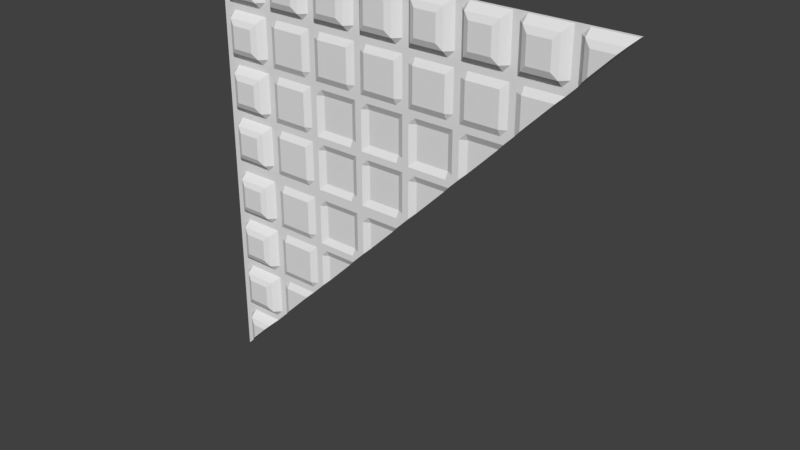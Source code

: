 # Source: med1_1_slice256.blend  (saved by Blender 2.78.0; exported with 4.5.12 LTS)
import bpy
from mathutils import Matrix  # noqa: F401  (used for matrix-valued properties, if any)

bpy.ops.wm.read_factory_settings(use_empty=True)
scene = bpy.context.scene
scene.name = 'Scene'

# ---- collections
col_collection_1 = bpy.data.collections.new('Collection 1'); scene.collection.children.link(col_collection_1)

# ---- materials (node trees are filled in below, after node groups)
mat_med1_1 = bpy.data.materials.new('med1_1')
mat_med1_1.alpha_threshold = 0.0
mat_med1_1.use_transparent_shadow = False
mat_med1_1.roughness = 0.5
mat_med1_1.specular_intensity = 0.0

# ---- material node trees

# ---- world
world_world = bpy.data.worlds.new('World'); scene.world = world_world
world_world.color = (0.05088, 0.05088, 0.05088)
world_world.use_sun_shadow = False
world_world.sun_shadow_jitter_overblur = 0.0
world_world.cycles.sampling_method = 'MANUAL'

# ---- meshes
me_med1_1 = bpy.data.meshes.new('med1_1')
me_med1_1.from_pydata([(-1.28, 1.28, -1.28), (-1.28, 1.28, 1.28), (1.28, 1.28, 1.28), (-0.96, 1.28, 1.28), (-0.92, 1.28, 1.28), (-0.64, 1.28, 1.28), (-0.6, 1.28, 1.28), (-1.24, 1.28, 1.28), (-1.2, 1.28, 1.28), (-1.0, 1.28, 1.28), (-1.28, 1.28, 1.24), (-0.96, 1.28, 1.24), (-0.92, 1.28, 1.24), (-0.64, 1.28, 1.24), (-0.6, 1.28, 1.24), (-1.24, 1.28, 1.24), (-1.2, 1.24, 1.24), (-1.0, 1.24, 1.24), (-1.28, 1.28, 0.98), (-0.96, 1.28, 0.98), (-0.92, 1.28, 0.98), (-0.64, 1.28, 0.98), (-0.6, 1.28, 0.98), (-1.24, 1.28, 0.98), (-1.2, 1.28, 0.98), (-1.0, 1.28, 0.98), (-1.28, 1.28, 0.94), (-0.96, 1.28, 0.94), (-0.92, 1.28, 0.94), (-0.64, 1.28, 0.94), (-0.6, 1.28, 0.94), (-1.24, 1.28, 0.94), (-1.2, 1.28, 0.94), (-1.0, 1.28, 0.94), (-0.96, 1.28, 1.02), (-0.92, 1.28, 1.02), (-0.64, 1.28, 1.02), (-0.6, 1.28, 1.02), (-1.24, 1.28, 1.02), (-1.2, 1.24, 1.02), (-1.0, 1.24, 1.02), (-1.28, 1.28, 1.02), (-0.56, 1.28, 1.28), (-0.56, 1.24, 1.24), (-0.56, 1.28, 0.98), (-0.56, 1.28, 0.94), (-0.56, 1.24, 1.02), (-0.36, 1.28, 1.28), (-0.36, 1.24, 1.24), (-0.36, 1.28, 0.98), (-0.36, 1.28, 0.94), (-0.36, 1.24, 1.02), (-0.32, 1.28, 1.28), (-0.32, 1.28, 1.24), (-0.32, 1.28, 0.98), (-0.32, 1.28, 0.94), (-0.32, 1.28, 1.02), (-0.28, 1.28, 1.28), (-0.28, 1.28, 1.24), (-0.28, 1.28, 0.98), (-0.28, 1.28, 0.94), (-0.28, 1.28, 1.02), (-0.24, 1.28, 1.28), (-0.24, 1.24, 1.24), (-0.24, 1.28, 0.98), (-0.24, 1.28, 0.94), (-0.24, 1.24, 1.02), (-0.04, 1.28, 1.28), (-0.04, 1.24, 1.24), (-0.04, 1.28, 0.98), (-0.04, 1.28, 0.94), (-0.04, 1.24, 1.02), (-4.768e-07, 1.28, 1.28), (-4.768e-07, 1.28, 1.24), (-4.768e-07, 1.28, 0.98), (-4.768e-07, 1.28, 0.94), (-4.768e-07, 1.28, 1.02), (0.04, 1.28, 1.28), (0.04, 1.28, 1.24), (0.04, 1.28, 0.98), (0.04, 1.28, 0.94), (0.04, 1.28, 1.02), (0.08, 1.28, 1.28), (0.08, 1.24, 1.24), (0.08, 1.28, 0.98), (0.08, 1.28, 0.94), (0.08, 1.24, 1.02), (0.28, 1.28, 1.28), (0.28, 1.24, 1.24), (0.28, 1.28, 0.98), (0.28, 1.28, 0.94), (0.28, 1.24, 1.02), (0.32, 1.28, 1.28), (0.32, 1.28, 1.24), (0.32, 1.28, 0.98), (0.32, 1.28, 0.94), (0.32, 1.28, 1.02), (0.36, 1.28, 1.28), (0.36, 1.28, 1.24), (0.36, 1.28, 0.98), (0.36, 1.28, 0.94), (0.36, 1.28, 1.02), (0.4, 1.28, 1.28), (0.4, 1.24, 1.24), (0.4, 1.28, 0.98), (0.4, 1.28, 0.94), (0.4, 1.24, 1.02), (0.6, 1.28, 1.28), (0.6, 1.24, 1.24), (0.6, 1.28, 0.98), (0.6, 1.28, 0.94), (0.6, 1.24, 1.02), (0.64, 1.28, 1.28), (0.64, 1.28, 1.24), (0.64, 1.28, 0.98), (0.64, 1.28, 0.94), (0.64, 1.28, 1.02), (0.68, 1.28, 1.28), (0.68, 1.28, 1.24), (0.68, 1.28, 0.98), (0.68, 1.28, 0.94), (0.68, 1.28, 1.02), (0.72, 1.28, 1.28), (0.72, 1.24, 1.24), (0.72, 1.28, 0.98), (0.72, 1.28, 0.94), (0.72, 1.24, 1.02), (0.92, 1.28, 1.28), (0.92, 1.24, 1.24), (0.92, 1.28, 0.98), (0.92, 1.28, 0.94), (0.92, 1.24, 1.02), (0.96, 1.28, 1.28), (0.96, 1.28, 1.24), (0.96, 1.28, 0.98), (0.96, 1.28, 1.02), (1.0, 1.28, 1.28), (1.0, 1.28, 1.24), (1.0, 1.28, 1.02), (1.04, 1.28, 1.28), (1.04, 1.24, 1.24), (1.24, 1.28, 1.28), (1.24, 1.24, 1.24), (-1.28, 1.28, 0.9), (-0.96, 1.28, 0.9), (-0.92, 1.28, 0.9), (-0.64, 1.28, 0.9), (-0.6, 1.28, 0.9), (-1.24, 1.28, 0.9), (-1.2, 1.24, 0.9), (-1.0, 1.24, 0.9), (-0.56, 1.26, 0.9), (-0.36, 1.26, 0.9), (-0.32, 1.28, 0.9), (-0.28, 1.28, 0.9), (-0.24, 1.26, 0.9), (-0.04, 1.26, 0.9), (-5.066e-07, 1.28, 0.9), (0.04, 1.28, 0.9), (0.08, 1.26, 0.9), (0.28, 1.26, 0.9), (0.32, 1.28, 0.9), (0.36, 1.28, 0.9), (0.4, 1.26, 0.9), (0.6, 1.26, 0.9), (0.64, 1.28, 0.9), (0.68, 1.28, 0.9), (0.72, 1.26, 0.9), (-1.28, 1.28, 0.7), (-0.96, 1.28, 0.7), (-0.92, 1.28, 0.7), (-0.64, 1.28, 0.7), (-0.6, 1.28, 0.7), (-1.24, 1.28, 0.7), (-1.2, 1.24, 0.7), (-1.0, 1.24, 0.7), (-0.56, 1.26, 0.7), (-0.36, 1.26, 0.7), (-0.32, 1.28, 0.7), (-0.28, 1.28, 0.7), (-0.24, 1.26, 0.7), (-0.04, 1.26, 0.7), (-5.215e-07, 1.28, 0.7), (0.04, 1.28, 0.7), (0.08, 1.26, 0.7), (0.28, 1.26, 0.7), (0.32, 1.28, 0.7), (0.36, 1.28, 0.7), (0.4, 1.26, 0.7), (0.6, 1.26, 0.7), (0.64, 1.28, 0.7), (0.68, 1.28, 0.7), (-1.28, 1.28, 0.66), (-0.96, 1.28, 0.66), (-0.92, 1.28, 0.66), (-0.64, 1.28, 0.66), (-0.6, 1.28, 0.66), (-1.24, 1.28, 0.66), (-1.2, 1.28, 0.66), (-1.0, 1.28, 0.66), (-0.56, 1.28, 0.66), (-0.36, 1.28, 0.66), (-0.32, 1.28, 0.66), (-0.28, 1.28, 0.66), (-0.24, 1.28, 0.66), (-0.04, 1.28, 0.66), (-5.29e-07, 1.28, 0.66), (0.04, 1.28, 0.66), (0.08, 1.28, 0.66), (0.28, 1.28, 0.66), (0.32, 1.28, 0.66), (0.36, 1.28, 0.66), (0.4, 1.28, 0.66), (0.6, 1.28, 0.66), (0.64, 1.28, 0.66), (-1.28, 1.28, 0.62), (-0.96, 1.28, 0.62), (-0.92, 1.28, 0.62), (-0.64, 1.28, 0.62), (-0.6, 1.28, 0.62), (-1.24, 1.28, 0.62), (-1.2, 1.28, 0.62), (-1.0, 1.28, 0.62), (-0.56, 1.28, 0.62), (-0.36, 1.28, 0.62), (-0.32, 1.28, 0.62), (-0.28, 1.28, 0.62), (-0.24, 1.28, 0.62), (-0.04, 1.28, 0.62), (-5.327e-07, 1.28, 0.62), (0.04, 1.28, 0.62), (0.08, 1.28, 0.62), (0.28, 1.28, 0.62), (0.32, 1.28, 0.62), (0.36, 1.28, 0.62), (0.4, 1.28, 0.62), (0.6, 1.28, 0.62), (-1.28, 1.28, 0.58), (-0.96, 1.28, 0.58), (-0.92, 1.28, 0.58), (-0.64, 1.28, 0.58), (-0.6, 1.28, 0.58), (-1.24, 1.28, 0.58), (-1.2, 1.24, 0.58), (-1.0, 1.24, 0.58), (-0.56, 1.3, 0.58), (-0.36, 1.3, 0.58), (-0.32, 1.28, 0.58), (-0.28, 1.28, 0.58), (-0.24, 1.3, 0.58), (-0.04, 1.3, 0.58), (-5.346e-07, 1.28, 0.58), (0.04, 1.28, 0.58), (0.08, 1.3, 0.58), (0.28, 1.3, 0.58), (0.32, 1.28, 0.58), (0.36, 1.28, 0.58), (0.4, 1.3, 0.58), (-1.28, 1.28, 0.38), (-0.96, 1.28, 0.38), (-0.92, 1.28, 0.38), (-0.64, 1.28, 0.38), (-0.6, 1.28, 0.38), (-1.24, 1.28, 0.38), (-1.2, 1.24, 0.38), (-1.0, 1.24, 0.38), (-0.56, 1.3, 0.38), (-0.36, 1.3, 0.38), (-0.32, 1.28, 0.38), (-0.28, 1.28, 0.38), (-0.24, 1.3, 0.38), (-0.04, 1.3, 0.38), (-5.355e-07, 1.28, 0.38), (0.04, 1.28, 0.38), (0.08, 1.3, 0.38), (0.28, 1.3, 0.38), (0.32, 1.28, 0.38), (0.36, 1.28, 0.38), (-1.28, 1.3, -1.28), (-1.28, 1.28, 0.34), (-0.96, 1.28, 0.34), (-0.92, 1.28, 0.34), (-0.64, 1.28, 0.34), (-0.6, 1.28, 0.34), (-1.24, 1.28, 0.34), (-1.2, 1.28, 0.34), (-1.0, 1.28, 0.34), (-0.56, 1.28, 0.34), (-0.36, 1.28, 0.34), (-0.32, 1.28, 0.34), (-0.28, 1.28, 0.34), (-0.24, 1.28, 0.34), (-0.04, 1.28, 0.34), (-5.36e-07, 1.28, 0.34), (0.04, 1.28, 0.34), (0.08, 1.28, 0.34), (0.28, 1.28, 0.34), (0.32, 1.28, 0.34), (-1.28, 1.28, 0.3), (-0.96, 1.28, 0.3), (-0.92, 1.28, 0.3), (-0.64, 1.28, 0.3), (-0.6, 1.28, 0.3), (-1.24, 1.28, 0.3), (-1.2, 1.28, 0.3), (-1.0, 1.28, 0.3), (-0.56, 1.28, 0.3), (-0.36, 1.28, 0.3), (-0.32, 1.28, 0.3), (-0.28, 1.28, 0.3), (-0.24, 1.28, 0.3), (-0.04, 1.28, 0.3), (-5.362e-07, 1.28, 0.3), (0.04, 1.28, 0.3), (0.08, 1.28, 0.3), (0.28, 1.28, 0.3), (-1.28, 1.28, 0.26), (-0.96, 1.28, 0.26), (-0.92, 1.28, 0.26), (-0.64, 1.28, 0.26), (-0.6, 1.28, 0.26), (-1.24, 1.28, 0.26), (-1.2, 1.24, 0.26), (-1.0, 1.24, 0.26), (-0.56, 1.3, 0.26), (-0.36, 1.3, 0.26), (-0.32, 1.28, 0.26), (-0.28, 1.28, 0.26), (-0.24, 1.3, 0.26), (-0.04, 1.3, 0.26), (-5.363e-07, 1.28, 0.26), (0.04, 1.28, 0.26), (0.08, 1.3, 0.26), (-1.28, 1.28, 0.06), (-0.96, 1.28, 0.06), (-0.92, 1.28, 0.06), (-0.64, 1.28, 0.06), (-0.6, 1.28, 0.06), (-1.24, 1.28, 0.06), (-1.2, 1.24, 0.06), (-1.0, 1.24, 0.06), (-0.56, 1.3, 0.06), (-0.36, 1.3, 0.06), (-0.32, 1.28, 0.06), (-0.28, 1.28, 0.06), (-0.24, 1.3, 0.06), (-0.04, 1.3, 0.06), (-5.364e-07, 1.28, 0.06), (0.04, 1.28, 0.06), (-1.28, 1.28, 0.02), (-0.96, 1.28, 0.02), (-0.92, 1.28, 0.02), (-0.64, 1.28, 0.02), (-0.6, 1.28, 0.02), (-1.24, 1.28, 0.02), (-1.2, 1.28, 0.02), (-1.0, 1.28, 0.02), (-0.56, 1.28, 0.02), (-0.36, 1.28, 0.02), (-0.32, 1.28, 0.02), (-0.28, 1.28, 0.02), (-0.24, 1.28, 0.02), (-0.04, 1.28, 0.02), (-5.364e-07, 1.28, 0.02), (-1.28, 1.28, -0.04), (-0.96, 1.28, -0.04), (-0.92, 1.28, -0.04), (-0.64, 1.28, -0.04), (-0.6, 1.28, -0.04), (-1.24, 1.28, -0.04), (-1.2, 1.28, -0.04), (-1.0, 1.28, -0.04), (-0.56, 1.28, -0.04), (-0.36, 1.28, -0.04), (-0.32, 1.28, -0.04), (-0.28, 1.28, -0.04), (-0.24, 1.28, -0.04), (-0.04, 1.28, -0.04), (-1.28, 1.28, -0.08), (-0.96, 1.28, -0.08), (-0.92, 1.28, -0.08), (-0.64, 1.28, -0.08), (-0.6, 1.28, -0.08), (-1.24, 1.28, -0.08), (-1.2, 1.24, -0.08), (-1.0, 1.24, -0.08), (-0.56, 1.3, -0.08), (-0.36, 1.3, -0.08), (-0.32, 1.28, -0.08), (-0.28, 1.28, -0.08), (-0.24, 1.3, -0.08), (-1.28, 1.28, -0.28), (-0.96, 1.28, -0.28), (-0.92, 1.28, -0.28), (-0.64, 1.28, -0.28), (-0.6, 1.28, -0.28), (-1.24, 1.28, -0.28), (-1.2, 1.24, -0.28), (-1.0, 1.24, -0.28), (-0.56, 1.3, -0.28), (-0.36, 1.3, -0.28), (-0.32, 1.28, -0.28), (-0.28, 1.28, -0.28), (-1.28, 1.28, -0.32), (-0.96, 1.28, -0.32), (-0.92, 1.28, -0.32), (-0.64, 1.28, -0.32), (-0.6, 1.28, -0.32), (-1.24, 1.28, -0.32), (-1.2, 1.28, -0.32), (-1.0, 1.28, -0.32), (-0.56, 1.28, -0.32), (-0.36, 1.28, -0.32), (-0.32, 1.28, -0.32), (-1.28, 1.28, -0.36), (-0.96, 1.28, -0.36), (-0.92, 1.28, -0.36), (-0.64, 1.28, -0.36), (-0.6, 1.28, -0.36), (-1.24, 1.28, -0.36), (-1.2, 1.28, -0.36), (-1.0, 1.28, -0.36), (-0.56, 1.28, -0.36), (-0.36, 1.28, -0.36), (-1.28, 1.3, 1.28), (-1.28, 1.28, -0.4), (-0.96, 1.28, -0.4), (-0.92, 1.28, -0.4), (-0.64, 1.28, -0.4), (-0.6, 1.28, -0.4), (-1.24, 1.28, -0.4), (-1.2, 1.24, -0.4), (-1.0, 1.24, -0.4), (-0.56, 1.3, -0.4), (1.28, 1.3, 1.28), (-1.28, 1.28, -0.6), (-0.96, 1.28, -0.6), (-0.92, 1.28, -0.6), (-0.64, 1.28, -0.6), (-0.6, 1.28, -0.6), (-1.24, 1.28, -0.6), (-1.2, 1.24, -0.6), (-1.0, 1.24, -0.6), (-1.28, 1.28, -0.64), (-0.96, 1.28, -0.64), (-0.92, 1.28, -0.64), (-0.64, 1.28, -0.64), (-1.24, 1.28, -0.64), (-1.2, 1.28, -0.64), (-1.0, 1.28, -0.64), (-1.28, 1.28, -0.68), (-0.96, 1.28, -0.68), (-0.92, 1.28, -0.68), (-1.24, 1.28, -0.68), (-1.2, 1.28, -0.68), (-1.0, 1.28, -0.68), (-1.28, 1.28, -0.72), (-0.96, 1.28, -0.72), (-0.92, 1.28, -0.72), (-1.24, 1.28, -0.72), (-1.2, 1.24, -0.72), (-1.0, 1.24, -0.72), (-1.28, 1.28, -0.92), (-0.96, 1.28, -0.92), (-0.92, 1.28, -0.92), (-1.24, 1.28, -0.92), (-1.2, 1.24, -0.92), (-1.0, 1.24, -0.92), (-1.28, 1.28, -0.96), (-0.96, 1.28, -0.96), (-1.24, 1.28, -0.96), (-1.2, 1.28, -0.96), (-1.0, 1.28, -0.96), (-1.28, 1.28, -1.0), (-1.24, 1.28, -1.0), (-1.2, 1.28, -1.0), (-1.0, 1.28, -1.0), (-1.28, 1.28, -1.04), (-1.24, 1.28, -1.04), (-1.2, 1.24, -1.04), (-1.28, 1.28, -1.24), (-1.24, 1.28, -1.24), (-0.88, 1.28, 1.28), (-0.88, 1.24, 1.24), (-0.88, 1.28, 0.98), (-0.88, 1.28, 0.94), (-0.88, 1.24, 1.02), (-0.88, 1.26, 0.9), (-0.88, 1.26, 0.7), (-0.88, 1.28, 0.66), (-0.88, 1.28, 0.62), (-0.88, 1.26, 0.58), (-0.88, 1.26, 0.38), (-0.88, 1.28, 0.34), (-0.88, 1.28, 0.3), (-0.88, 1.26, 0.26), (-0.88, 1.26, 0.06), (-0.88, 1.28, 0.02), (-0.88, 1.28, -0.04), (-0.88, 1.26, -0.08), (-0.88, 1.26, -0.28), (-0.88, 1.28, -0.32), (-0.88, 1.28, -0.36), (-0.88, 1.26, -0.4), (-0.88, 1.26, -0.6), (-0.88, 1.28, -0.64), (-0.88, 1.28, -0.68), (-0.88, 1.26, -0.72), (-0.68, 1.28, 1.28), (-0.68, 1.24, 1.24), (-0.68, 1.28, 0.98), (-0.68, 1.28, 0.94), (-0.68, 1.24, 1.02), (-0.68, 1.26, 0.9), (-0.68, 1.26, 0.7), (-0.68, 1.28, 0.66), (-0.68, 1.28, 0.62), (-0.68, 1.26, 0.58), (-0.68, 1.26, 0.38), (-0.68, 1.28, 0.34), (-0.68, 1.28, 0.3), (-0.68, 1.26, 0.26), (-0.68, 1.26, 0.06), (-0.68, 1.28, 0.02), (-0.68, 1.28, -0.04), (-0.68, 1.26, -0.08), (-0.68, 1.26, -0.28), (-0.68, 1.28, -0.32), (-0.68, 1.28, -0.36), (-0.68, 1.26, -0.4), (-0.68, 1.26, -0.6), (-0.68, 1.28, -0.64), (-0.68, 1.28, -0.68), (-1.167, 1.225, 1.056), (-1.167, 1.225, 1.204), (-1.033, 1.225, 1.056), (-1.033, 1.225, 1.204), (-0.3931, 1.225, 1.204), (-0.5269, 1.225, 1.204), (-0.3931, 1.225, 1.056), (-0.5269, 1.225, 1.056), (-0.07309, 1.225, 1.204), (-0.2069, 1.225, 1.204), (-0.07309, 1.225, 1.056), (-0.2069, 1.225, 1.056), (0.2469, 1.225, 1.204), (0.1131, 1.225, 1.204), (0.2469, 1.225, 1.056), (0.1131, 1.225, 1.056), (0.5669, 1.225, 1.204), (0.4331, 1.225, 1.204), (0.5669, 1.225, 1.056), (0.4331, 1.225, 1.056), (0.8869, 1.225, 1.204), (0.7531, 1.225, 1.204), (0.8869, 1.225, 1.056), (0.7531, 1.225, 1.056), (1.073, 1.225, 1.204), (-1.167, 1.225, 0.7331), (-1.167, 1.225, 0.8669), (-1.033, 1.225, 0.7331), (-1.033, 1.225, 0.8669), (-1.167, 1.225, 0.4131), (-1.167, 1.225, 0.5469), (-1.033, 1.225, 0.4131), (-1.033, 1.225, 0.5469), (-1.167, 1.225, 0.09309), (-1.167, 1.225, 0.2269), (-1.033, 1.225, 0.09309), (-1.033, 1.225, 0.2269), (-1.167, 1.225, -0.2469), (-1.167, 1.225, -0.1131), (-1.033, 1.225, -0.2469), (-1.033, 1.225, -0.1131), (-1.167, 1.225, -0.5669), (-1.167, 1.225, -0.4331), (-1.033, 1.225, -0.5669), (-1.033, 1.225, -0.4331), (-1.167, 1.225, -0.8869), (-1.167, 1.225, -0.7531), (-1.033, 1.225, -0.8869), (-1.033, 1.225, -0.7531), (-1.167, 1.225, -1.073), (-0.7131, 1.225, 1.204), (-0.8469, 1.225, 1.204), (-0.7131, 1.225, 1.056), (-0.8469, 1.225, 1.056), (0.92, 1.27, 0.92), (0.32, 1.28, 0.32), (1.0, 1.28, 1.0), (0.6, 1.29, 0.6), (0.62, 1.28, 0.62), (-1.04, 1.24, -1.04), (0.66, 1.28, 0.66), (-0.72, 1.26, -0.72), (-1.073, 1.225, -1.073), (0.58, 1.3, 0.58), (1.204, 1.225, 1.204), (0.9, 1.26, 0.9), (0.34, 1.28, 0.34), (0.08, 1.3, 0.08), (-0.88, 1.26, -0.88), (-1.167, 1.225, -1.167), (0.26, 1.3, 0.26), (0.98, 1.28, 0.98), (0.96, 1.28, 0.96), (0.38, 1.29, 0.38), (0.02, 1.28, 0.02), (0.94, 1.28, 0.94), (-0.56, 1.3, -0.56), (0.64, 1.28, 0.64), (-0.08, 1.3, -0.08), (0.36, 1.28, 0.36), (0.72, 1.26, 0.72), (-0.4, 1.3, -0.4), (1.073, 1.225, 1.073), (0.28, 1.29, 0.28), (0.3, 1.28, 0.3), (-5.364e-07, 1.28, -8.717e-07), (0.4, 1.3, 0.4), (1.04, 1.24, 1.04), (0.68, 1.28, 0.68), (-1.2, 1.24, -1.2), (-0.24, 1.3, -0.24), (1.02, 1.26, 1.02), (0.04, 1.28, 0.04), (0.06, 1.29, 0.06), (0.7, 1.27, 0.7)], [], [(142, 2, 141), (17, 11, 3, 9), (11, 12, 4, 3), (509, 13, 5, 508), (13, 14, 6, 5), (10, 15, 7, 1), (15, 16, 8, 7), (16, 17, 9, 8), (38, 39, 16, 15), (41, 38, 15, 10), (36, 37, 14, 13), (512, 36, 13, 509), (34, 35, 12, 11), (40, 34, 11, 17), (33, 27, 19, 25), (27, 28, 20, 19), (511, 29, 21, 510), (29, 30, 22, 21), (26, 31, 23, 18), (31, 32, 24, 23), (32, 33, 25, 24), (149, 150, 33, 32), (148, 149, 32, 31), (143, 148, 31, 26), (146, 147, 30, 29), (513, 146, 29, 511), (144, 145, 28, 27), (150, 144, 27, 33), (25, 19, 34, 40), (19, 20, 35, 34), (510, 21, 36, 512), (21, 22, 37, 36), (18, 23, 38, 41), (23, 24, 39, 38), (24, 25, 40, 39), (22, 44, 46, 37), (147, 151, 45, 30), (30, 45, 44, 22), (37, 46, 43, 14), (14, 43, 42, 6), (44, 49, 51, 46), (151, 152, 50, 45), (45, 50, 49, 44), (43, 48, 47, 42), (49, 54, 56, 51), (152, 153, 55, 50), (50, 55, 54, 49), (51, 56, 53, 48), (48, 53, 52, 47), (54, 59, 61, 56), (153, 154, 60, 55), (55, 60, 59, 54), (56, 61, 58, 53), (53, 58, 57, 52), (59, 64, 66, 61), (154, 155, 65, 60), (60, 65, 64, 59), (61, 66, 63, 58), (58, 63, 62, 57), (64, 69, 71, 66), (155, 156, 70, 65), (65, 70, 69, 64), (63, 68, 67, 62), (69, 74, 76, 71), (156, 157, 75, 70), (70, 75, 74, 69), (71, 76, 73, 68), (68, 73, 72, 67), (74, 79, 81, 76), (157, 158, 80, 75), (75, 80, 79, 74), (76, 81, 78, 73), (73, 78, 77, 72), (79, 84, 86, 81), (158, 159, 85, 80), (80, 85, 84, 79), (81, 86, 83, 78), (78, 83, 82, 77), (84, 89, 91, 86), (159, 160, 90, 85), (85, 90, 89, 84), (106, 111, 551, 552), (83, 88, 87, 82), (89, 94, 96, 91), (160, 161, 95, 90), (90, 95, 94, 89), (91, 96, 93, 88), (88, 93, 92, 87), (94, 99, 101, 96), (161, 162, 100, 95), (95, 100, 99, 94), (96, 101, 98, 93), (93, 98, 97, 92), (99, 104, 106, 101), (162, 163, 105, 100), (100, 105, 104, 99), (101, 106, 103, 98), (98, 103, 102, 97), (104, 109, 111, 106), (163, 164, 110, 105), (105, 110, 109, 104), (103, 108, 107, 102), (109, 114, 116, 111), (164, 165, 115, 110), (110, 115, 114, 109), (111, 116, 113, 108), (108, 113, 112, 107), (114, 119, 121, 116), (165, 166, 120, 115), (115, 120, 119, 114), (116, 121, 118, 113), (113, 118, 117, 112), (119, 124, 126, 121), (166, 167, 125, 120), (120, 125, 124, 119), (121, 126, 123, 118), (118, 123, 122, 117), (124, 129, 131, 126), (167, 598, 587, 130, 125), (125, 130, 129, 124), (123, 128, 127, 122), (129, 134, 135, 131), (130, 608, 605, 134, 129), (131, 135, 133, 128), (128, 133, 132, 127), (134, 604, 589, 138, 135), (135, 138, 137, 133), (133, 137, 136, 132), (138, 624, 620, 140, 137), (137, 140, 139, 136), (140, 142, 141, 139), (244, 243, 563, 565), (191, 627, 613, 167, 166), (190, 191, 166, 165), (189, 190, 165, 164), (188, 189, 164, 163), (187, 188, 163, 162), (186, 187, 162, 161), (185, 186, 161, 160), (184, 185, 160, 159), (183, 184, 159, 158), (182, 183, 158, 157), (181, 182, 157, 156), (180, 181, 156, 155), (179, 180, 155, 154), (178, 179, 154, 153), (177, 178, 153, 152), (176, 177, 152, 151), (172, 176, 151, 147), (175, 169, 144, 150), (169, 170, 145, 144), (514, 171, 146, 513), (171, 172, 147, 146), (168, 173, 148, 143), (173, 174, 149, 148), (265, 244, 565, 564), (198, 199, 175, 174), (197, 198, 174, 173), (192, 197, 173, 168), (195, 196, 172, 171), (515, 195, 171, 514), (193, 194, 170, 169), (199, 193, 169, 175), (196, 200, 176, 172), (200, 201, 177, 176), (201, 202, 178, 177), (202, 203, 179, 178), (203, 204, 180, 179), (204, 205, 181, 180), (205, 206, 182, 181), (206, 207, 183, 182), (207, 208, 184, 183), (208, 209, 185, 184), (209, 210, 186, 185), (210, 211, 187, 186), (211, 212, 188, 187), (212, 213, 189, 188), (213, 214, 190, 189), (214, 593, 621, 191, 190), (236, 591, 610, 214, 213), (235, 236, 213, 212), (234, 235, 212, 211), (233, 234, 211, 210), (232, 233, 210, 209), (231, 232, 209, 208), (230, 231, 208, 207), (229, 230, 207, 206), (228, 229, 206, 205), (227, 228, 205, 204), (226, 227, 204, 203), (225, 226, 203, 202), (224, 225, 202, 201), (223, 224, 201, 200), (219, 223, 200, 196), (222, 216, 193, 199), (216, 217, 194, 193), (516, 218, 195, 515), (218, 219, 196, 195), (215, 220, 197, 192), (220, 221, 198, 197), (221, 222, 199, 198), (243, 244, 222, 221), (242, 243, 221, 220), (237, 242, 220, 215), (240, 241, 219, 218), (517, 240, 218, 516), (238, 239, 217, 216), (244, 238, 216, 222), (241, 245, 223, 219), (245, 246, 224, 223), (246, 247, 225, 224), (247, 248, 226, 225), (248, 249, 227, 226), (249, 250, 228, 227), (250, 251, 229, 228), (251, 252, 230, 229), (252, 253, 231, 230), (253, 254, 232, 231), (254, 255, 233, 232), (255, 256, 234, 233), (256, 257, 235, 234), (257, 596, 590, 236, 235), (108, 103, 550, 549), (277, 606, 619, 257, 256), (276, 277, 256, 255), (275, 276, 255, 254), (274, 275, 254, 253), (273, 274, 253, 252), (272, 273, 252, 251), (271, 272, 251, 250), (270, 271, 250, 249), (269, 270, 249, 248), (268, 269, 248, 247), (267, 268, 247, 246), (266, 267, 246, 245), (262, 266, 245, 241), (265, 259, 238, 244), (259, 260, 239, 238), (518, 261, 240, 517), (261, 262, 241, 240), (258, 263, 242, 237), (263, 264, 243, 242), (385, 384, 571, 573), (285, 286, 265, 264), (284, 285, 264, 263), (279, 284, 263, 258), (282, 283, 262, 261), (519, 282, 261, 518), (280, 281, 260, 259), (286, 280, 259, 265), (283, 287, 266, 262), (287, 288, 267, 266), (288, 289, 268, 267), (289, 290, 269, 268), (290, 291, 270, 269), (291, 292, 271, 270), (292, 293, 272, 271), (293, 294, 273, 272), (294, 295, 274, 273), (295, 296, 275, 274), (296, 297, 276, 275), (297, 599, 612, 277, 276), (315, 617, 588, 297, 296), (314, 315, 296, 295), (313, 314, 295, 294), (312, 313, 294, 293), (311, 312, 293, 292), (310, 311, 292, 291), (309, 310, 291, 290), (308, 309, 290, 289), (307, 308, 289, 288), (306, 307, 288, 287), (302, 306, 287, 283), (305, 299, 280, 286), (299, 300, 281, 280), (520, 301, 282, 519), (301, 302, 283, 282), (298, 303, 284, 279), (303, 304, 285, 284), (304, 305, 286, 285), (322, 323, 305, 304), (321, 322, 304, 303), (316, 321, 303, 298), (319, 320, 302, 301), (521, 319, 301, 520), (317, 318, 300, 299), (323, 317, 299, 305), (320, 324, 306, 302), (324, 325, 307, 306), (325, 326, 308, 307), (326, 327, 309, 308), (327, 328, 310, 309), (328, 329, 311, 310), (329, 330, 312, 311), (330, 331, 313, 312), (331, 332, 314, 313), (332, 603, 616, 315, 314), (123, 126, 556, 554), (348, 626, 600, 332, 331), (347, 348, 331, 330), (346, 347, 330, 329), (345, 346, 329, 328), (344, 345, 328, 327), (343, 344, 327, 326), (342, 343, 326, 325), (341, 342, 325, 324), (337, 341, 324, 320), (340, 334, 317, 323), (334, 335, 318, 317), (522, 336, 319, 521), (336, 337, 320, 319), (333, 338, 321, 316), (338, 339, 322, 321), (398, 385, 573, 572), (355, 356, 340, 339), (354, 355, 339, 338), (349, 354, 338, 333), (352, 353, 337, 336), (523, 352, 336, 522), (350, 351, 335, 334), (356, 350, 334, 340), (353, 357, 341, 337), (357, 358, 342, 341), (358, 359, 343, 342), (359, 360, 344, 343), (360, 361, 345, 344), (361, 362, 346, 345), (362, 363, 347, 346), (363, 607, 625, 348, 347), (377, 618, 363, 362), (376, 377, 362, 361), (375, 376, 361, 360), (374, 375, 360, 359), (373, 374, 359, 358), (372, 373, 358, 357), (368, 372, 357, 353), (371, 365, 350, 356), (365, 366, 351, 350), (524, 367, 352, 523), (367, 368, 353, 352), (364, 369, 354, 349), (369, 370, 355, 354), (370, 371, 356, 355), (384, 385, 371, 370), (383, 384, 370, 369), (378, 383, 369, 364), (381, 382, 368, 367), (525, 381, 367, 524), (379, 380, 366, 365), (385, 379, 365, 371), (382, 386, 372, 368), (386, 387, 373, 372), (387, 388, 374, 373), (388, 389, 375, 374), (389, 390, 376, 375), (390, 611, 377, 376), (401, 402, 389, 388), (400, 401, 388, 387), (399, 400, 387, 386), (395, 399, 386, 382), (398, 392, 379, 385), (392, 393, 380, 379), (526, 394, 381, 525), (394, 395, 382, 381), (391, 396, 383, 378), (396, 397, 384, 383), (243, 264, 562, 563), (409, 410, 398, 397), (408, 409, 397, 396), (403, 408, 396, 391), (406, 407, 395, 394), (527, 406, 394, 526), (404, 405, 393, 392), (410, 404, 392, 398), (407, 411, 399, 395), (411, 412, 400, 399), (412, 413, 401, 400), (7, 8, 9, 3, 4, 482, 508, 5, 6, 42, 47, 52, 57, 62, 67, 72, 77, 82, 87, 92, 97, 102, 107, 112, 117, 122, 127, 132, 136, 139, 141, 2, 434, 424, 1), (480, 477, 473, 468, 462, 456, 450, 443, 435, 425, 414, 403, 391, 378, 364, 349, 333, 316, 298, 279, 258, 237, 215, 192, 168, 143, 26, 18, 41, 10, 1, 424, 278, 0), (596, 434, 2, 589, 604, 605, 608, 621, 593, 610, 591, 590), (423, 413, 412), (422, 423, 412, 411), (418, 422, 411, 407), (421, 415, 404, 410), (415, 416, 405, 404), (528, 417, 406, 527), (417, 418, 407, 406), (414, 419, 408, 403), (419, 420, 409, 408), (420, 421, 410, 409), (431, 432, 421, 420), (430, 431, 420, 419), (425, 430, 419, 414), (428, 429, 418, 417), (529, 428, 417, 528), (426, 427, 416, 415), (432, 426, 415, 421), (429, 433, 422, 418), (433, 614, 423, 422), (384, 397, 570, 571), (442, 436, 426, 432), (436, 437, 427, 426), (530, 438, 428, 529), (438, 439, 429, 428), (435, 440, 430, 425), (440, 441, 431, 430), (448, 449, 442, 441), (447, 448, 441, 440), (443, 447, 440, 435), (531, 446, 438, 530), (444, 445, 437, 436), (449, 444, 436, 442), (455, 451, 444, 449), (451, 452, 445, 444), (532, 446, 531), (450, 453, 447, 443), (453, 454, 448, 447), (454, 455, 449, 448), (460, 461, 455, 454), (459, 460, 454, 453), (456, 459, 453, 450), (457, 458, 452, 451), (461, 457, 451, 455), (467, 463, 457, 461), (463, 464, 458, 457), (462, 465, 459, 456), (465, 466, 460, 459), (126, 131, 555, 556), (471, 472, 467, 466), (470, 471, 466, 465), (468, 470, 465, 462), (472, 469, 463, 467), (476, 469, 472), (473, 474, 470, 468), (474, 475, 471, 470), (475, 476, 472, 471), (479, 592, 476, 475), (478, 479, 475, 474), (477, 478, 474, 473), (174, 175, 560, 558), (339, 340, 568, 566), (480, 481, 478, 477), (512, 509, 583, 585), (458, 507, 506, 452), (452, 506, 505, 445), (445, 505, 504, 437), (437, 504, 503, 427), (427, 503, 502, 416), (416, 502, 501, 405), (405, 501, 500, 393), (393, 500, 499, 380), (380, 499, 498, 366), (366, 498, 497, 351), (351, 497, 496, 335), (335, 496, 495, 318), (318, 495, 494, 300), (300, 494, 493, 281), (281, 493, 492, 260), (260, 492, 491, 239), (239, 491, 490, 217), (217, 490, 489, 194), (194, 489, 488, 170), (170, 488, 487, 145), (20, 484, 486, 35), (145, 487, 485, 28), (28, 485, 484, 20), (35, 486, 483, 12), (12, 483, 482, 4), (128, 123, 554, 553), (507, 594, 532, 506), (506, 532, 531, 505), (505, 531, 530, 504), (504, 530, 529, 503), (503, 529, 528, 502), (502, 528, 527, 501), (501, 527, 526, 500), (500, 526, 525, 499), (499, 525, 524, 498), (498, 524, 523, 497), (497, 523, 522, 496), (496, 522, 521, 495), (495, 521, 520, 494), (494, 520, 519, 493), (493, 519, 518, 492), (492, 518, 517, 491), (491, 517, 516, 490), (490, 516, 515, 489), (489, 515, 514, 488), (488, 514, 513, 487), (484, 510, 512, 486), (487, 513, 511, 485), (485, 511, 510, 484), (140, 620, 615, 557), (483, 509, 508, 482), (533, 535, 536, 534), (540, 539, 537, 538), (544, 543, 541, 542), (548, 547, 545, 546), (552, 551, 549, 550), (556, 555, 553, 554), (558, 560, 561, 559), (562, 564, 565, 563), (566, 568, 569, 567), (570, 572, 573, 571), (574, 576, 577, 575), (578, 580, 581, 579), (586, 585, 583, 584), (466, 467, 580, 578), (103, 106, 552, 550), (88, 83, 546, 545), (86, 91, 547, 548), (16, 39, 533, 534), (131, 128, 553, 555), (479, 622, 602, 582), (40, 17, 536, 535), (149, 174, 558, 559), (17, 16, 534, 536), (323, 322, 567, 569), (175, 150, 561, 560), (150, 149, 559, 561), (83, 86, 548, 546), (68, 63, 542, 541), (66, 71, 543, 544), (111, 108, 549, 551), (441, 442, 576, 574), (39, 40, 535, 533), (63, 66, 544, 542), (48, 43, 538, 537), (460, 466, 578, 579), (467, 461, 581, 580), (509, 483, 584, 583), (46, 51, 539, 540), (461, 460, 579, 581), (91, 88, 545, 547), (486, 512, 585, 586), (43, 46, 540, 538), (397, 398, 572, 570), (483, 486, 586, 584), (71, 68, 541, 543), (264, 265, 564, 562), (431, 441, 574, 575), (322, 339, 566, 567), (442, 432, 577, 576), (432, 431, 575, 577), (340, 323, 569, 568), (51, 48, 537, 539), (589, 2, 142, 597, 615, 620, 624), (402, 401, 413), (605, 604, 134), (616, 617, 315), (439, 438, 446), (464, 463, 469), (481, 480, 0), (595, 592, 479, 582), (615, 597, 557), (612, 606, 277), (613, 598, 167), (619, 596, 257), (597, 142, 140, 557), (623, 611, 390), (600, 603, 332), (601, 507, 458, 464), (589, 624, 138), (602, 595, 582), (621, 608, 587, 598, 613, 627), (590, 591, 236), (609, 614, 433), (622, 479, 478, 481), (587, 608, 130), (601, 594, 507), (621, 627, 191), (623, 390, 389, 402), (610, 593, 214), (588, 599, 297), (618, 607, 363), (625, 626, 348), (609, 433, 429, 439), (617, 616, 603, 619, 606, 612, 599, 588), (377, 611, 600, 626, 625, 607, 618), (423, 614, 623, 402, 413), (532, 594, 601, 464), (592, 595, 602, 622, 481, 476), (0, 278, 609, 439, 446, 532, 464, 469, 476, 481)])
_uv = me_med1_1.uv_layers.new(name='UVMap')
_uv.uv.foreach_set('vector', [0.9844, 0.9844, 1.0, 1.0, 0.9844, 1.0, 0.1094, 0.9844, 0.125, 0.9844, 0.125, 1.0, 0.1094, 1.0, 0.125, 0.9844, 0.1406, 0.9844, 0.1406, 1.0, 0.125, 1.0, 0.2344, 0.9844, 0.25, 0.9844, 0.25, 1.0, 0.2344, 1.0, 0.25, 0.9844, 0.2656, 0.9844, 0.2656, 1.0, 0.25, 1.0, 0.0, 0.9844, 0.01562, 0.9844, 0.01562, 1.0, 0.0, 1.0, 0.01562, 0.9844, 0.03125, 0.9844, 0.03125, 1.0, 0.01562, 1.0, 0.03125, 0.9844, 0.1094, 0.9844, 0.1094, 1.0, 0.03125, 1.0, 0.01562, 0.8984, 0.03125, 0.8984, 0.03125, 0.9844, 0.01562, 0.9844, 0.0, 0.8984, 0.01562, 0.8984, 0.01562, 0.9844, 0.0, 0.9844, 0.25, 0.8984, 0.2656, 0.8984, 0.2656, 0.9844, 0.25, 0.9844, 0.2344, 0.8984, 0.25, 0.8984, 0.25, 0.9844, 0.2344, 0.9844, 0.125, 0.8984, 0.1406, 0.8984, 0.1406, 0.9844, 0.125, 0.9844, 0.1094, 0.8984, 0.125, 0.8984, 0.125, 0.9844, 0.1094, 0.9844, 0.1094, 0.8672, 0.125, 0.8672, 0.125, 0.8828, 0.1094, 0.8828, 0.125, 0.8672, 0.1406, 0.8672, 0.1406, 0.8828, 0.125, 0.8828, 0.2344, 0.8672, 0.25, 0.8672, 0.25, 0.8828, 0.2344, 0.8828, 0.25, 0.8672, 0.2656, 0.8672, 0.2656, 0.8828, 0.25, 0.8828, 0.0, 0.8672, 0.01562, 0.8672, 0.01562, 0.8828, 0.0, 0.8828, 0.01562, 0.8672, 0.03125, 0.8672, 0.03125, 0.8828, 0.01562, 0.8828, 0.03125, 0.8672, 0.1094, 0.8672, 0.1094, 0.8828, 0.03125, 0.8828, 0.03125, 0.8516, 0.1094, 0.8516, 0.1094, 0.8672, 0.03125, 0.8672, 0.01562, 0.8516, 0.03125, 0.8516, 0.03125, 0.8672, 0.01562, 0.8672, 0.0, 0.8516, 0.01562, 0.8516, 0.01562, 0.8672, 0.0, 0.8672, 0.25, 0.8516, 0.2656, 0.8516, 0.2656, 0.8672, 0.25, 0.8672, 0.2344, 0.8516, 0.25, 0.8516, 0.25, 0.8672, 0.2344, 0.8672, 0.125, 0.8516, 0.1406, 0.8516, 0.1406, 0.8672, 0.125, 0.8672, 0.1094, 0.8516, 0.125, 0.8516, 0.125, 0.8672, 0.1094, 0.8672, 0.1094, 0.8828, 0.125, 0.8828, 0.125, 0.8984, 0.1094, 0.8984, 0.125, 0.8828, 0.1406, 0.8828, 0.1406, 0.8984, 0.125, 0.8984, 0.2344, 0.8828, 0.25, 0.8828, 0.25, 0.8984, 0.2344, 0.8984, 0.25, 0.8828, 0.2656, 0.8828, 0.2656, 0.8984, 0.25, 0.8984, 0.0, 0.8828, 0.01562, 0.8828, 0.01562, 0.8984, 0.0, 0.8984, 0.01562, 0.8828, 0.03125, 0.8828, 0.03125, 0.8984, 0.01562, 0.8984, 0.03125, 0.8828, 0.1094, 0.8828, 0.1094, 0.8984, 0.03125, 0.8984, 0.2656, 0.8828, 0.2812, 0.8828, 0.2812, 0.8984, 0.2656, 0.8984, 0.2656, 0.8516, 0.2812, 0.8516, 0.2812, 0.8672, 0.2656, 0.8672, 0.2656, 0.8672, 0.2812, 0.8672, 0.2812, 0.8828, 0.2656, 0.8828, 0.2656, 0.8984, 0.2812, 0.8984, 0.2812, 0.9844, 0.2656, 0.9844, 0.2656, 0.9844, 0.2812, 0.9844, 0.2812, 1.0, 0.2656, 1.0, 0.2812, 0.8828, 0.3594, 0.8828, 0.3594, 0.8984, 0.2812, 0.8984, 0.2812, 0.8516, 0.3594, 0.8516, 0.3594, 0.8672, 0.2812, 0.8672, 0.2812, 0.8672, 0.3594, 0.8672, 0.3594, 0.8828, 0.2812, 0.8828, 0.2812, 0.9844, 0.3594, 0.9844, 0.3594, 1.0, 0.2812, 1.0, 0.3594, 0.8828, 0.375, 0.8828, 0.375, 0.8984, 0.3594, 0.8984, 0.3594, 0.8516, 0.375, 0.8516, 0.375, 0.8672, 0.3594, 0.8672, 0.3594, 0.8672, 0.375, 0.8672, 0.375, 0.8828, 0.3594, 0.8828, 0.3594, 0.8984, 0.375, 0.8984, 0.375, 0.9844, 0.3594, 0.9844, 0.3594, 0.9844, 0.375, 0.9844, 0.375, 1.0, 0.3594, 1.0, 0.375, 0.8828, 0.3906, 0.8828, 0.3906, 0.8984, 0.375, 0.8984, 0.375, 0.8516, 0.3906, 0.8516, 0.3906, 0.8672, 0.375, 0.8672, 0.375, 0.8672, 0.3906, 0.8672, 0.3906, 0.8828, 0.375, 0.8828, 0.375, 0.8984, 0.3906, 0.8984, 0.3906, 0.9844, 0.375, 0.9844, 0.375, 0.9844, 0.3906, 0.9844, 0.3906, 1.0, 0.375, 1.0, 0.3906, 0.8828, 0.4062, 0.8828, 0.4062, 0.8984, 0.3906, 0.8984, 0.3906, 0.8516, 0.4062, 0.8516, 0.4062, 0.8672, 0.3906, 0.8672, 0.3906, 0.8672, 0.4062, 0.8672, 0.4062, 0.8828, 0.3906, 0.8828, 0.3906, 0.8984, 0.4062, 0.8984, 0.4062, 0.9844, 0.3906, 0.9844, 0.3906, 0.9844, 0.4062, 0.9844, 0.4062, 1.0, 0.3906, 1.0, 0.4062, 0.8828, 0.4844, 0.8828, 0.4844, 0.8984, 0.4062, 0.8984, 0.4062, 0.8516, 0.4844, 0.8516, 0.4844, 0.8672, 0.4062, 0.8672, 0.4062, 0.8672, 0.4844, 0.8672, 0.4844, 0.8828, 0.4062, 0.8828, 0.4062, 0.9844, 0.4844, 0.9844, 0.4844, 1.0, 0.4062, 1.0, 0.4844, 0.8828, 0.5, 0.8828, 0.5, 0.8984, 0.4844, 0.8984, 0.4844, 0.8516, 0.5, 0.8516, 0.5, 0.8672, 0.4844, 0.8672, 0.4844, 0.8672, 0.5, 0.8672, 0.5, 0.8828, 0.4844, 0.8828, 0.4844, 0.8984, 0.5, 0.8984, 0.5, 0.9844, 0.4844, 0.9844, 0.4844, 0.9844, 0.5, 0.9844, 0.5, 1.0, 0.4844, 1.0, 0.5, 0.8828, 0.5156, 0.8828, 0.5156, 0.8984, 0.5, 0.8984, 0.5, 0.8516, 0.5156, 0.8516, 0.5156, 0.8672, 0.5, 0.8672, 0.5, 0.8672, 0.5156, 0.8672, 0.5156, 0.8828, 0.5, 0.8828, 0.5, 0.8984, 0.5156, 0.8984, 0.5156, 0.9844, 0.5, 0.9844, 0.5, 0.9844, 0.5156, 0.9844, 0.5156, 1.0, 0.5, 1.0, 0.5156, 0.8828, 0.5312, 0.8828, 0.5312, 0.8984, 0.5156, 0.8984, 0.5156, 0.8516, 0.5312, 0.8516, 0.5312, 0.8672, 0.5156, 0.8672, 0.5156, 0.8672, 0.5312, 0.8672, 0.5312, 0.8828, 0.5156, 0.8828, 0.5156, 0.8984, 0.5312, 0.8984, 0.5312, 0.9844, 0.5156, 0.9844, 0.5156, 0.9844, 0.5312, 0.9844, 0.5312, 1.0, 0.5156, 1.0, 0.5312, 0.8828, 0.6094, 0.8828, 0.6094, 0.8984, 0.5312, 0.8984, 0.5312, 0.8516, 0.6094, 0.8516, 0.6094, 0.8672, 0.5312, 0.8672, 0.5312, 0.8672, 0.6094, 0.8672, 0.6094, 0.8828, 0.5312, 0.8828, 0.6562, 0.8984, 0.7344, 0.8984, 0.7214, 0.9127, 0.6692, 0.9127, 0.5312, 0.9844, 0.6094, 0.9844, 0.6094, 1.0, 0.5312, 1.0, 0.6094, 0.8828, 0.625, 0.8828, 0.625, 0.8984, 0.6094, 0.8984, 0.6094, 0.8516, 0.625, 0.8516, 0.625, 0.8672, 0.6094, 0.8672, 0.6094, 0.8672, 0.625, 0.8672, 0.625, 0.8828, 0.6094, 0.8828, 0.6094, 0.8984, 0.625, 0.8984, 0.625, 0.9844, 0.6094, 0.9844, 0.6094, 0.9844, 0.625, 0.9844, 0.625, 1.0, 0.6094, 1.0, 0.625, 0.8828, 0.6406, 0.8828, 0.6406, 0.8984, 0.625, 0.8984, 0.625, 0.8516, 0.6406, 0.8516, 0.6406, 0.8672, 0.625, 0.8672, 0.625, 0.8672, 0.6406, 0.8672, 0.6406, 0.8828, 0.625, 0.8828, 0.625, 0.8984, 0.6406, 0.8984, 0.6406, 0.9844, 0.625, 0.9844, 0.625, 0.9844, 0.6406, 0.9844, 0.6406, 1.0, 0.625, 1.0, 0.6406, 0.8828, 0.6562, 0.8828, 0.6562, 0.8984, 0.6406, 0.8984, 0.6406, 0.8516, 0.6562, 0.8516, 0.6562, 0.8672, 0.6406, 0.8672, 0.6406, 0.8672, 0.6562, 0.8672, 0.6562, 0.8828, 0.6406, 0.8828, 0.6406, 0.8984, 0.6562, 0.8984, 0.6562, 0.9844, 0.6406, 0.9844, 0.6406, 0.9844, 0.6562, 0.9844, 0.6562, 1.0, 0.6406, 1.0, 0.6562, 0.8828, 0.7344, 0.8828, 0.7344, 0.8984, 0.6562, 0.8984, 0.6562, 0.8516, 0.7344, 0.8516, 0.7344, 0.8672, 0.6562, 0.8672, 0.6562, 0.8672, 0.7344, 0.8672, 0.7344, 0.8828, 0.6562, 0.8828, 0.6562, 0.9844, 0.7344, 0.9844, 0.7344, 1.0, 0.6562, 1.0, 0.7344, 0.8828, 0.75, 0.8828, 0.75, 0.8984, 0.7344, 0.8984, 0.7344, 0.8516, 0.75, 0.8516, 0.75, 0.8672, 0.7344, 0.8672, 0.7344, 0.8672, 0.75, 0.8672, 0.75, 0.8828, 0.7344, 0.8828, 0.7344, 0.8984, 0.75, 0.8984, 0.75, 0.9844, 0.7344, 0.9844, 0.7344, 0.9844, 0.75, 0.9844, 0.75, 1.0, 0.7344, 1.0, 0.75, 0.8828, 0.7656, 0.8828, 0.7656, 0.8984, 0.75, 0.8984, 0.75, 0.8516, 0.7656, 0.8516, 0.7656, 0.8672, 0.75, 0.8672, 0.75, 0.8672, 0.7656, 0.8672, 0.7656, 0.8828, 0.75, 0.8828, 0.75, 0.8984, 0.7656, 0.8984, 0.7656, 0.9844, 0.75, 0.9844, 0.75, 0.9844, 0.7656, 0.9844, 0.7656, 1.0, 0.75, 1.0, 0.7656, 0.8828, 0.7812, 0.8828, 0.7812, 0.8984, 0.7656, 0.8984, 0.7656, 0.8516, 0.7812, 0.8516, 0.7812, 0.8672, 0.7656, 0.8672, 0.7656, 0.8672, 0.7812, 0.8672, 0.7812, 0.8828, 0.7656, 0.8828, 0.7656, 0.8984, 0.7812, 0.8984, 0.7812, 0.9844, 0.7656, 0.9844, 0.7656, 0.9844, 0.7812, 0.9844, 0.7812, 1.0, 0.7656, 1.0, 0.7812, 0.8828, 0.8594, 0.8828, 0.8594, 0.8984, 0.7812, 0.8984, 0.7812, 0.8516, 0.8516, 0.8516, 0.8594, 0.8594, 0.8594, 0.8672, 0.7812, 0.8672, 0.7812, 0.8672, 0.8594, 0.8672, 0.8594, 0.8828, 0.7812, 0.8828, 0.7812, 0.9844, 0.8594, 0.9844, 0.8594, 1.0, 0.7812, 1.0, 0.8594, 0.8828, 0.875, 0.8828, 0.875, 0.8984, 0.8594, 0.8984, 0.8594, 0.8672, 0.8672, 0.8672, 0.875, 0.875, 0.875, 0.8828, 0.8594, 0.8828, 0.8594, 0.8984, 0.875, 0.8984, 0.875, 0.9844, 0.8594, 0.9844, 0.8594, 0.9844, 0.875, 0.9844, 0.875, 1.0, 0.8594, 1.0, 0.875, 0.8828, 0.8828, 0.8828, 0.8906, 0.8906, 0.8906, 0.8984, 0.875, 0.8984, 0.875, 0.8984, 0.8906, 0.8984, 0.8906, 0.9844, 0.875, 0.9844, 0.875, 0.9844, 0.8906, 0.9844, 0.8906, 1.0, 0.875, 1.0, 0.8906, 0.8984, 0.8984, 0.8984, 0.9062, 0.9062, 0.9062, 0.9844, 0.8906, 0.9844, 0.8906, 0.9844, 0.9062, 0.9844, 0.9062, 1.0, 0.8906, 1.0, 0.9062, 0.9844, 0.9844, 0.9844, 0.9844, 1.0, 0.9062, 1.0, 0.1094, 0.7266, 0.03125, 0.7266, 0.04418, 0.7136, 0.09645, 0.7136, 0.7656, 0.7734, 0.7734, 0.7734, 0.7812, 0.7812, 0.7812, 0.8516, 0.7656, 0.8516, 0.75, 0.7734, 0.7656, 0.7734, 0.7656, 0.8516, 0.75, 0.8516, 0.7344, 0.7734, 0.75, 0.7734, 0.75, 0.8516, 0.7344, 0.8516, 0.6562, 0.7734, 0.7344, 0.7734, 0.7344, 0.8516, 0.6562, 0.8516, 0.6406, 0.7734, 0.6562, 0.7734, 0.6562, 0.8516, 0.6406, 0.8516, 0.625, 0.7734, 0.6406, 0.7734, 0.6406, 0.8516, 0.625, 0.8516, 0.6094, 0.7734, 0.625, 0.7734, 0.625, 0.8516, 0.6094, 0.8516, 0.5312, 0.7734, 0.6094, 0.7734, 0.6094, 0.8516, 0.5312, 0.8516, 0.5156, 0.7734, 0.5312, 0.7734, 0.5312, 0.8516, 0.5156, 0.8516, 0.5, 0.7734, 0.5156, 0.7734, 0.5156, 0.8516, 0.5, 0.8516, 0.4844, 0.7734, 0.5, 0.7734, 0.5, 0.8516, 0.4844, 0.8516, 0.4062, 0.7734, 0.4844, 0.7734, 0.4844, 0.8516, 0.4062, 0.8516, 0.3906, 0.7734, 0.4062, 0.7734, 0.4062, 0.8516, 0.3906, 0.8516, 0.375, 0.7734, 0.3906, 0.7734, 0.3906, 0.8516, 0.375, 0.8516, 0.3594, 0.7734, 0.375, 0.7734, 0.375, 0.8516, 0.3594, 0.8516, 0.2812, 0.7734, 0.3594, 0.7734, 0.3594, 0.8516, 0.2812, 0.8516, 0.2656, 0.7734, 0.2812, 0.7734, 0.2812, 0.8516, 0.2656, 0.8516, 0.1094, 0.7734, 0.125, 0.7734, 0.125, 0.8516, 0.1094, 0.8516, 0.125, 0.7734, 0.1406, 0.7734, 0.1406, 0.8516, 0.125, 0.8516, 0.2344, 0.7734, 0.25, 0.7734, 0.25, 0.8516, 0.2344, 0.8516, 0.25, 0.7734, 0.2656, 0.7734, 0.2656, 0.8516, 0.25, 0.8516, 0.0, 0.7734, 0.01562, 0.7734, 0.01562, 0.8516, 0.0, 0.8516, 0.01562, 0.7734, 0.03125, 0.7734, 0.03125, 0.8516, 0.01562, 0.8516, 0.1094, 0.6484, 0.1094, 0.7266, 0.09645, 0.7136, 0.09645, 0.6614, 0.03125, 0.7578, 0.1094, 0.7578, 0.1094, 0.7734, 0.03125, 0.7734, 0.01562, 0.7578, 0.03125, 0.7578, 0.03125, 0.7734, 0.01562, 0.7734, 0.0, 0.7578, 0.01562, 0.7578, 0.01562, 0.7734, 0.0, 0.7734, 0.25, 0.7578, 0.2656, 0.7578, 0.2656, 0.7734, 0.25, 0.7734, 0.2344, 0.7578, 0.25, 0.7578, 0.25, 0.7734, 0.2344, 0.7734, 0.125, 0.7578, 0.1406, 0.7578, 0.1406, 0.7734, 0.125, 0.7734, 0.1094, 0.7578, 0.125, 0.7578, 0.125, 0.7734, 0.1094, 0.7734, 0.2656, 0.7578, 0.2812, 0.7578, 0.2812, 0.7734, 0.2656, 0.7734, 0.2812, 0.7578, 0.3594, 0.7578, 0.3594, 0.7734, 0.2812, 0.7734, 0.3594, 0.7578, 0.375, 0.7578, 0.375, 0.7734, 0.3594, 0.7734, 0.375, 0.7578, 0.3906, 0.7578, 0.3906, 0.7734, 0.375, 0.7734, 0.3906, 0.7578, 0.4062, 0.7578, 0.4062, 0.7734, 0.3906, 0.7734, 0.4062, 0.7578, 0.4844, 0.7578, 0.4844, 0.7734, 0.4062, 0.7734, 0.4844, 0.7578, 0.5, 0.7578, 0.5, 0.7734, 0.4844, 0.7734, 0.5, 0.7578, 0.5156, 0.7578, 0.5156, 0.7734, 0.5, 0.7734, 0.5156, 0.7578, 0.5312, 0.7578, 0.5312, 0.7734, 0.5156, 0.7734, 0.5312, 0.7578, 0.6094, 0.7578, 0.6094, 0.7734, 0.5312, 0.7734, 0.6094, 0.7578, 0.625, 0.7578, 0.625, 0.7734, 0.6094, 0.7734, 0.625, 0.7578, 0.6406, 0.7578, 0.6406, 0.7734, 0.625, 0.7734, 0.6406, 0.7578, 0.6562, 0.7578, 0.6562, 0.7734, 0.6406, 0.7734, 0.6562, 0.7578, 0.7344, 0.7578, 0.7344, 0.7734, 0.6562, 0.7734, 0.7344, 0.7578, 0.75, 0.7578, 0.75, 0.7734, 0.7344, 0.7734, 0.75, 0.7578, 0.7578, 0.7578, 0.7656, 0.7656, 0.7656, 0.7734, 0.75, 0.7734, 0.7344, 0.7422, 0.7422, 0.7422, 0.75, 0.75, 0.75, 0.7578, 0.7344, 0.7578, 0.6562, 0.7422, 0.7344, 0.7422, 0.7344, 0.7578, 0.6562, 0.7578, 0.6406, 0.7422, 0.6562, 0.7422, 0.6562, 0.7578, 0.6406, 0.7578, 0.625, 0.7422, 0.6406, 0.7422, 0.6406, 0.7578, 0.625, 0.7578, 0.6094, 0.7422, 0.625, 0.7422, 0.625, 0.7578, 0.6094, 0.7578, 0.5312, 0.7422, 0.6094, 0.7422, 0.6094, 0.7578, 0.5312, 0.7578, 0.5156, 0.7422, 0.5312, 0.7422, 0.5312, 0.7578, 0.5156, 0.7578, 0.5, 0.7422, 0.5156, 0.7422, 0.5156, 0.7578, 0.5, 0.7578, 0.4844, 0.7422, 0.5, 0.7422, 0.5, 0.7578, 0.4844, 0.7578, 0.4062, 0.7422, 0.4844, 0.7422, 0.4844, 0.7578, 0.4062, 0.7578, 0.3906, 0.7422, 0.4062, 0.7422, 0.4062, 0.7578, 0.3906, 0.7578, 0.375, 0.7422, 0.3906, 0.7422, 0.3906, 0.7578, 0.375, 0.7578, 0.3594, 0.7422, 0.375, 0.7422, 0.375, 0.7578, 0.3594, 0.7578, 0.2812, 0.7422, 0.3594, 0.7422, 0.3594, 0.7578, 0.2812, 0.7578, 0.2656, 0.7422, 0.2812, 0.7422, 0.2812, 0.7578, 0.2656, 0.7578, 0.1094, 0.7422, 0.125, 0.7422, 0.125, 0.7578, 0.1094, 0.7578, 0.125, 0.7422, 0.1406, 0.7422, 0.1406, 0.7578, 0.125, 0.7578, 0.2344, 0.7422, 0.25, 0.7422, 0.25, 0.7578, 0.2344, 0.7578, 0.25, 0.7422, 0.2656, 0.7422, 0.2656, 0.7578, 0.25, 0.7578, 0.0, 0.7422, 0.01562, 0.7422, 0.01562, 0.7578, 0.0, 0.7578, 0.01562, 0.7422, 0.03125, 0.7422, 0.03125, 0.7578, 0.01562, 0.7578, 0.03125, 0.7422, 0.1094, 0.7422, 0.1094, 0.7578, 0.03125, 0.7578, 0.03125, 0.7266, 0.1094, 0.7266, 0.1094, 0.7422, 0.03125, 0.7422, 0.01562, 0.7266, 0.03125, 0.7266, 0.03125, 0.7422, 0.01562, 0.7422, 0.0, 0.7266, 0.01562, 0.7266, 0.01562, 0.7422, 0.0, 0.7422, 0.25, 0.7266, 0.2656, 0.7266, 0.2656, 0.7422, 0.25, 0.7422, 0.2344, 0.7266, 0.25, 0.7266, 0.25, 0.7422, 0.2344, 0.7422, 0.125, 0.7266, 0.1406, 0.7266, 0.1406, 0.7422, 0.125, 0.7422, 0.1094, 0.7266, 0.125, 0.7266, 0.125, 0.7422, 0.1094, 0.7422, 0.2656, 0.7266, 0.2812, 0.7266, 0.2812, 0.7422, 0.2656, 0.7422, 0.2812, 0.7266, 0.3594, 0.7266, 0.3594, 0.7422, 0.2812, 0.7422, 0.3594, 0.7266, 0.375, 0.7266, 0.375, 0.7422, 0.3594, 0.7422, 0.375, 0.7266, 0.3906, 0.7266, 0.3906, 0.7422, 0.375, 0.7422, 0.3906, 0.7266, 0.4062, 0.7266, 0.4062, 0.7422, 0.3906, 0.7422, 0.4062, 0.7266, 0.4844, 0.7266, 0.4844, 0.7422, 0.4062, 0.7422, 0.4844, 0.7266, 0.5, 0.7266, 0.5, 0.7422, 0.4844, 0.7422, 0.5, 0.7266, 0.5156, 0.7266, 0.5156, 0.7422, 0.5, 0.7422, 0.5156, 0.7266, 0.5312, 0.7266, 0.5312, 0.7422, 0.5156, 0.7422, 0.5312, 0.7266, 0.6094, 0.7266, 0.6094, 0.7422, 0.5312, 0.7422, 0.6094, 0.7266, 0.625, 0.7266, 0.625, 0.7422, 0.6094, 0.7422, 0.625, 0.7266, 0.6406, 0.7266, 0.6406, 0.7422, 0.625, 0.7422, 0.6406, 0.7266, 0.6562, 0.7266, 0.6562, 0.7422, 0.6406, 0.7422, 0.6562, 0.7266, 0.7266, 0.7266, 0.7344, 0.7344, 0.7344, 0.7422, 0.6562, 0.7422, 0.7344, 0.9844, 0.6562, 0.9844, 0.6692, 0.9702, 0.7214, 0.9702, 0.6406, 0.6484, 0.6484, 0.6484, 0.6562, 0.6562, 0.6562, 0.7266, 0.6406, 0.7266, 0.625, 0.6484, 0.6406, 0.6484, 0.6406, 0.7266, 0.625, 0.7266, 0.6094, 0.6484, 0.625, 0.6484, 0.625, 0.7266, 0.6094, 0.7266, 0.5312, 0.6484, 0.6094, 0.6484, 0.6094, 0.7266, 0.5312, 0.7266, 0.5156, 0.6484, 0.5312, 0.6484, 0.5312, 0.7266, 0.5156, 0.7266, 0.5, 0.6484, 0.5156, 0.6484, 0.5156, 0.7266, 0.5, 0.7266, 0.4844, 0.6484, 0.5, 0.6484, 0.5, 0.7266, 0.4844, 0.7266, 0.4062, 0.6484, 0.4844, 0.6484, 0.4844, 0.7266, 0.4062, 0.7266, 0.3906, 0.6484, 0.4062, 0.6484, 0.4062, 0.7266, 0.3906, 0.7266, 0.375, 0.6484, 0.3906, 0.6484, 0.3906, 0.7266, 0.375, 0.7266, 0.3594, 0.6484, 0.375, 0.6484, 0.375, 0.7266, 0.3594, 0.7266, 0.2812, 0.6484, 0.3594, 0.6484, 0.3594, 0.7266, 0.2812, 0.7266, 0.2656, 0.6484, 0.2812, 0.6484, 0.2812, 0.7266, 0.2656, 0.7266, 0.1094, 0.6484, 0.125, 0.6484, 0.125, 0.7266, 0.1094, 0.7266, 0.125, 0.6484, 0.1406, 0.6484, 0.1406, 0.7266, 0.125, 0.7266, 0.2344, 0.6484, 0.25, 0.6484, 0.25, 0.7266, 0.2344, 0.7266, 0.25, 0.6484, 0.2656, 0.6484, 0.2656, 0.7266, 0.25, 0.7266, 0.0, 0.6484, 0.01562, 0.6484, 0.01562, 0.7266, 0.0, 0.7266, 0.01562, 0.6484, 0.03125, 0.6484, 0.03125, 0.7266, 0.01562, 0.7266, 0.1094, 0.4687, 0.03125, 0.4687, 0.04418, 0.4558, 0.09645, 0.4558, 0.03125, 0.6328, 0.1094, 0.6328, 0.1094, 0.6484, 0.03125, 0.6484, 0.01562, 0.6328, 0.03125, 0.6328, 0.03125, 0.6484, 0.01562, 0.6484, 0.0, 0.6328, 0.01562, 0.6328, 0.01562, 0.6484, 0.0, 0.6484, 0.25, 0.6328, 0.2656, 0.6328, 0.2656, 0.6484, 0.25, 0.6484, 0.2344, 0.6328, 0.25, 0.6328, 0.25, 0.6484, 0.2344, 0.6484, 0.125, 0.6328, 0.1406, 0.6328, 0.1406, 0.6484, 0.125, 0.6484, 0.1094, 0.6328, 0.125, 0.6328, 0.125, 0.6484, 0.1094, 0.6484, 0.2656, 0.6328, 0.2812, 0.6328, 0.2812, 0.6484, 0.2656, 0.6484, 0.2812, 0.6328, 0.3594, 0.6328, 0.3594, 0.6484, 0.2812, 0.6484, 0.3594, 0.6328, 0.375, 0.6328, 0.375, 0.6484, 0.3594, 0.6484, 0.375, 0.6328, 0.3906, 0.6328, 0.3906, 0.6484, 0.375, 0.6484, 0.3906, 0.6328, 0.4062, 0.6328, 0.4062, 0.6484, 0.3906, 0.6484, 0.4062, 0.6328, 0.4844, 0.6328, 0.4844, 0.6484, 0.4062, 0.6484, 0.4844, 0.6328, 0.5, 0.6328, 0.5, 0.6484, 0.4844, 0.6484, 0.5, 0.6328, 0.5156, 0.6328, 0.5156, 0.6484, 0.5, 0.6484, 0.5156, 0.6328, 0.5312, 0.6328, 0.5312, 0.6484, 0.5156, 0.6484, 0.5312, 0.6328, 0.6094, 0.6328, 0.6094, 0.6484, 0.5312, 0.6484, 0.6094, 0.6328, 0.625, 0.6328, 0.625, 0.6484, 0.6094, 0.6484, 0.625, 0.6328, 0.6328, 0.6328, 0.6406, 0.6406, 0.6406, 0.6484, 0.625, 0.6484, 0.6094, 0.6172, 0.6172, 0.6172, 0.625, 0.625, 0.625, 0.6328, 0.6094, 0.6328, 0.5312, 0.6172, 0.6094, 0.6172, 0.6094, 0.6328, 0.5312, 0.6328, 0.5156, 0.6172, 0.5312, 0.6172, 0.5312, 0.6328, 0.5156, 0.6328, 0.5, 0.6172, 0.5156, 0.6172, 0.5156, 0.6328, 0.5, 0.6328, 0.4844, 0.6172, 0.5, 0.6172, 0.5, 0.6328, 0.4844, 0.6328, 0.4062, 0.6172, 0.4844, 0.6172, 0.4844, 0.6328, 0.4062, 0.6328, 0.3906, 0.6172, 0.4062, 0.6172, 0.4062, 0.6328, 0.3906, 0.6328, 0.375, 0.6172, 0.3906, 0.6172, 0.3906, 0.6328, 0.375, 0.6328, 0.3594, 0.6172, 0.375, 0.6172, 0.375, 0.6328, 0.3594, 0.6328, 0.2812, 0.6172, 0.3594, 0.6172, 0.3594, 0.6328, 0.2812, 0.6328, 0.2656, 0.6172, 0.2812, 0.6172, 0.2812, 0.6328, 0.2656, 0.6328, 0.1094, 0.6172, 0.125, 0.6172, 0.125, 0.6328, 0.1094, 0.6328, 0.125, 0.6172, 0.1406, 0.6172, 0.1406, 0.6328, 0.125, 0.6328, 0.2344, 0.6172, 0.25, 0.6172, 0.25, 0.6328, 0.2344, 0.6328, 0.25, 0.6172, 0.2656, 0.6172, 0.2656, 0.6328, 0.25, 0.6328, 0.0, 0.6172, 0.01562, 0.6172, 0.01562, 0.6328, 0.0, 0.6328, 0.01562, 0.6172, 0.03125, 0.6172, 0.03125, 0.6328, 0.01562, 0.6328, 0.03125, 0.6172, 0.1094, 0.6172, 0.1094, 0.6328, 0.03125, 0.6328, 0.03125, 0.6016, 0.1094, 0.6016, 0.1094, 0.6172, 0.03125, 0.6172, 0.01562, 0.6016, 0.03125, 0.6016, 0.03125, 0.6172, 0.01562, 0.6172, 0.0, 0.6016, 0.01562, 0.6016, 0.01562, 0.6172, 0.0, 0.6172, 0.25, 0.6016, 0.2656, 0.6016, 0.2656, 0.6172, 0.25, 0.6172, 0.2344, 0.6016, 0.25, 0.6016, 0.25, 0.6172, 0.2344, 0.6172, 0.125, 0.6016, 0.1406, 0.6016, 0.1406, 0.6172, 0.125, 0.6172, 0.1094, 0.6016, 0.125, 0.6016, 0.125, 0.6172, 0.1094, 0.6172, 0.2656, 0.6016, 0.2812, 0.6016, 0.2812, 0.6172, 0.2656, 0.6172, 0.2812, 0.6016, 0.3594, 0.6016, 0.3594, 0.6172, 0.2812, 0.6172, 0.3594, 0.6016, 0.375, 0.6016, 0.375, 0.6172, 0.3594, 0.6172, 0.375, 0.6016, 0.3906, 0.6016, 0.3906, 0.6172, 0.375, 0.6172, 0.3906, 0.6016, 0.4062, 0.6016, 0.4062, 0.6172, 0.3906, 0.6172, 0.4062, 0.6016, 0.4844, 0.6016, 0.4844, 0.6172, 0.4062, 0.6172, 0.4844, 0.6016, 0.5, 0.6016, 0.5, 0.6172, 0.4844, 0.6172, 0.5, 0.6016, 0.5156, 0.6016, 0.5156, 0.6172, 0.5, 0.6172, 0.5156, 0.6016, 0.5312, 0.6016, 0.5312, 0.6172, 0.5156, 0.6172, 0.5312, 0.6016, 0.6016, 0.6016, 0.6094, 0.6094, 0.6094, 0.6172, 0.5312, 0.6172, 0.7812, 0.9844, 0.7812, 0.8984, 0.7942, 0.9127, 0.7942, 0.9702, 0.5156, 0.5234, 0.5234, 0.5234, 0.5312, 0.5312, 0.5312, 0.6016, 0.5156, 0.6016, 0.5, 0.5234, 0.5156, 0.5234, 0.5156, 0.6016, 0.5, 0.6016, 0.4844, 0.5234, 0.5, 0.5234, 0.5, 0.6016, 0.4844, 0.6016, 0.4062, 0.5234, 0.4844, 0.5234, 0.4844, 0.6016, 0.4062, 0.6016, 0.3906, 0.5234, 0.4062, 0.5234, 0.4062, 0.6016, 0.3906, 0.6016, 0.375, 0.5234, 0.3906, 0.5234, 0.3906, 0.6016, 0.375, 0.6016, 0.3594, 0.5234, 0.375, 0.5234, 0.375, 0.6016, 0.3594, 0.6016, 0.2812, 0.5234, 0.3594, 0.5234, 0.3594, 0.6016, 0.2812, 0.6016, 0.2656, 0.5234, 0.2812, 0.5234, 0.2812, 0.6016, 0.2656, 0.6016, 0.1094, 0.5234, 0.125, 0.5234, 0.125, 0.6016, 0.1094, 0.6016, 0.125, 0.5234, 0.1406, 0.5234, 0.1406, 0.6016, 0.125, 0.6016, 0.2344, 0.5234, 0.25, 0.5234, 0.25, 0.6016, 0.2344, 0.6016, 0.25, 0.5234, 0.2656, 0.5234, 0.2656, 0.6016, 0.25, 0.6016, 0.0, 0.5234, 0.01562, 0.5234, 0.01562, 0.6016, 0.0, 0.6016, 0.01562, 0.5234, 0.03125, 0.5234, 0.03125, 0.6016, 0.01562, 0.6016, 0.1094, 0.3906, 0.1094, 0.4687, 0.09645, 0.4558, 0.09645, 0.4036, 0.03125, 0.5078, 0.1094, 0.5078, 0.1094, 0.5234, 0.03125, 0.5234, 0.01562, 0.5078, 0.03125, 0.5078, 0.03125, 0.5234, 0.01562, 0.5234, 0.0, 0.5078, 0.01562, 0.5078, 0.01562, 0.5234, 0.0, 0.5234, 0.25, 0.5078, 0.2656, 0.5078, 0.2656, 0.5234, 0.25, 0.5234, 0.2344, 0.5078, 0.25, 0.5078, 0.25, 0.5234, 0.2344, 0.5234, 0.125, 0.5078, 0.1406, 0.5078, 0.1406, 0.5234, 0.125, 0.5234, 0.1094, 0.5078, 0.125, 0.5078, 0.125, 0.5234, 0.1094, 0.5234, 0.2656, 0.5078, 0.2812, 0.5078, 0.2812, 0.5234, 0.2656, 0.5234, 0.2812, 0.5078, 0.3594, 0.5078, 0.3594, 0.5234, 0.2812, 0.5234, 0.3594, 0.5078, 0.375, 0.5078, 0.375, 0.5234, 0.3594, 0.5234, 0.375, 0.5078, 0.3906, 0.5078, 0.3906, 0.5234, 0.375, 0.5234, 0.3906, 0.5078, 0.4062, 0.5078, 0.4062, 0.5234, 0.3906, 0.5234, 0.4062, 0.5078, 0.4844, 0.5078, 0.4844, 0.5234, 0.4062, 0.5234, 0.4844, 0.5078, 0.5, 0.5078, 0.5, 0.5234, 0.4844, 0.5234, 0.5, 0.5078, 0.5078, 0.5078, 0.5156, 0.5156, 0.5156, 0.5234, 0.5, 0.5234, 0.4844, 0.4844, 0.5, 0.5, 0.5, 0.5078, 0.4844, 0.5078, 0.4062, 0.4844, 0.4844, 0.4844, 0.4844, 0.5078, 0.4062, 0.5078, 0.3906, 0.4844, 0.4062, 0.4844, 0.4062, 0.5078, 0.3906, 0.5078, 0.375, 0.4844, 0.3906, 0.4844, 0.3906, 0.5078, 0.375, 0.5078, 0.3594, 0.4844, 0.375, 0.4844, 0.375, 0.5078, 0.3594, 0.5078, 0.2812, 0.4844, 0.3594, 0.4844, 0.3594, 0.5078, 0.2812, 0.5078, 0.2656, 0.4844, 0.2812, 0.4844, 0.2812, 0.5078, 0.2656, 0.5078, 0.1094, 0.4844, 0.125, 0.4844, 0.125, 0.5078, 0.1094, 0.5078, 0.125, 0.4844, 0.1406, 0.4844, 0.1406, 0.5078, 0.125, 0.5078, 0.2344, 0.4844, 0.25, 0.4844, 0.25, 0.5078, 0.2344, 0.5078, 0.25, 0.4844, 0.2656, 0.4844, 0.2656, 0.5078, 0.25, 0.5078, 0.0, 0.4844, 0.01562, 0.4844, 0.01562, 0.5078, 0.0, 0.5078, 0.01562, 0.4844, 0.03125, 0.4844, 0.03125, 0.5078, 0.01562, 0.5078, 0.03125, 0.4844, 0.1094, 0.4844, 0.1094, 0.5078, 0.03125, 0.5078, 0.03125, 0.4687, 0.1094, 0.4687, 0.1094, 0.4844, 0.03125, 0.4844, 0.01562, 0.4687, 0.03125, 0.4687, 0.03125, 0.4844, 0.01562, 0.4844, 0.0, 0.4687, 0.01562, 0.4687, 0.01562, 0.4844, 0.0, 0.4844, 0.25, 0.4687, 0.2656, 0.4687, 0.2656, 0.4844, 0.25, 0.4844, 0.2344, 0.4687, 0.25, 0.4687, 0.25, 0.4844, 0.2344, 0.4844, 0.125, 0.4687, 0.1406, 0.4687, 0.1406, 0.4844, 0.125, 0.4844, 0.1094, 0.4687, 0.125, 0.4687, 0.125, 0.4844, 0.1094, 0.4844, 0.2656, 0.4687, 0.2812, 0.4687, 0.2812, 0.4844, 0.2656, 0.4844, 0.2812, 0.4687, 0.3594, 0.4687, 0.3594, 0.4844, 0.2812, 0.4844, 0.3594, 0.4687, 0.375, 0.4687, 0.375, 0.4844, 0.3594, 0.4844, 0.375, 0.4687, 0.3906, 0.4687, 0.3906, 0.4844, 0.375, 0.4844, 0.3906, 0.4687, 0.4062, 0.4687, 0.4062, 0.4844, 0.3906, 0.4844, 0.4062, 0.4687, 0.4687, 0.4687, 0.4844, 0.4844, 0.4062, 0.4844, 0.375, 0.3906, 0.3906, 0.3906, 0.3906, 0.4687, 0.375, 0.4687, 0.3594, 0.3906, 0.375, 0.3906, 0.375, 0.4687, 0.3594, 0.4687, 0.2812, 0.3906, 0.3594, 0.3906, 0.3594, 0.4687, 0.2812, 0.4687, 0.2656, 0.3906, 0.2812, 0.3906, 0.2812, 0.4687, 0.2656, 0.4687, 0.1094, 0.3906, 0.125, 0.3906, 0.125, 0.4687, 0.1094, 0.4687, 0.125, 0.3906, 0.1406, 0.3906, 0.1406, 0.4687, 0.125, 0.4687, 0.2344, 0.3906, 0.25, 0.3906, 0.25, 0.4687, 0.2344, 0.4687, 0.25, 0.3906, 0.2656, 0.3906, 0.2656, 0.4687, 0.25, 0.4687, 0.0, 0.3906, 0.01562, 0.3906, 0.01562, 0.4687, 0.0, 0.4687, 0.01562, 0.3906, 0.03125, 0.3906, 0.03125, 0.4687, 0.01562, 0.4687, 0.03125, 0.7266, 0.03125, 0.6484, 0.04418, 0.6614, 0.04418, 0.7136, 0.03125, 0.375, 0.1094, 0.375, 0.1094, 0.3906, 0.03125, 0.3906, 0.01562, 0.375, 0.03125, 0.375, 0.03125, 0.3906, 0.01562, 0.3906, 0.0, 0.375, 0.01562, 0.375, 0.01562, 0.3906, 0.0, 0.3906, 0.25, 0.375, 0.2656, 0.375, 0.2656, 0.3906, 0.25, 0.3906, 0.2344, 0.375, 0.25, 0.375, 0.25, 0.3906, 0.2344, 0.3906, 0.125, 0.375, 0.1406, 0.375, 0.1406, 0.3906, 0.125, 0.3906, 0.1094, 0.375, 0.125, 0.375, 0.125, 0.3906, 0.1094, 0.3906, 0.2656, 0.375, 0.2812, 0.375, 0.2812, 0.3906, 0.2656, 0.3906, 0.2812, 0.375, 0.3594, 0.375, 0.3594, 0.3906, 0.2812, 0.3906, 0.3594, 0.375, 0.375, 0.375, 0.375, 0.3906, 0.3594, 0.3906, 0.002567, 0.003796, 0.002583, 0.003796, 0.002661, 0.003796, 0.002677, 0.003796, 0.002692, 0.003796, 0.002708, 0.003796, 0.002786, 0.003796, 0.002802, 0.003796, 0.002817, 0.003796, 0.002833, 0.003796, 0.002911, 0.003796, 0.002927, 0.003796, 0.002942, 0.003796, 0.002958, 0.003796, 0.003036, 0.003796, 0.003052, 0.003796, 0.003067, 0.003796, 0.003083, 0.003796, 0.003161, 0.003796, 0.003177, 0.003796, 0.003192, 0.003796, 0.003208, 0.003796, 0.003286, 0.003796, 0.003302, 0.003796, 0.003317, 0.003796, 0.003333, 0.003796, 0.003411, 0.003796, 0.003427, 0.003796, 0.003442, 0.003796, 0.003458, 0.003796, 0.003536, 0.003796, 0.003552, 0.003796, 0.002558, 0.002803, 0.002552, 0.002796, 0.002552, 0.003796, 0.0, 0.01563, 0.0, 0.09375, 0.0, 0.1094, 0.0, 0.125, 0.0, 0.1406, 0.0, 0.2188, 0.0, 0.2344, 0.0, 0.25, 0.0, 0.2656, 0.0, 0.3437, 0.0, 0.3594, 0.0, 0.375, 0.0, 0.3906, 0.0, 0.4687, 0.0, 0.4844, 0.0, 0.5078, 0.0, 0.5234, 0.0, 0.6016, 0.0, 0.6172, 0.0, 0.6328, 0.0, 0.6484, 0.0, 0.7266, 0.0, 0.7422, 0.0, 0.7578, 0.0, 0.7734, 0.0, 0.8516, 0.0, 0.8672, 0.0, 0.8828, 0.0, 0.8984, 0.0, 0.9844, 0.0, 1.0, 0.002552, 0.002796, 0.0, 0.0, 0.0, 0.0, 0.006994, 0.007609, 0.006267, 0.006882, 0.007267, 0.007882, 0.007158, 0.007773, 0.00715, 0.007765, 0.007142, 0.007757, 0.007134, 0.00775, 0.007033, 0.007648, 0.007025, 0.00764, 0.007017, 0.007632, 0.007009, 0.007625, 0.007002, 0.007617, 0.3594, 0.3594, 0.375, 0.375, 0.3594, 0.375, 0.2812, 0.3594, 0.3594, 0.3594, 0.3594, 0.375, 0.2812, 0.375, 0.2656, 0.3594, 0.2812, 0.3594, 0.2812, 0.375, 0.2656, 0.375, 0.1094, 0.3594, 0.125, 0.3594, 0.125, 0.375, 0.1094, 0.375, 0.125, 0.3594, 0.1406, 0.3594, 0.1406, 0.375, 0.125, 0.375, 0.2344, 0.3594, 0.25, 0.3594, 0.25, 0.375, 0.2344, 0.375, 0.25, 0.3594, 0.2656, 0.3594, 0.2656, 0.375, 0.25, 0.375, 0.0, 0.3594, 0.01562, 0.3594, 0.01562, 0.375, 0.0, 0.375, 0.01562, 0.3594, 0.03125, 0.3594, 0.03125, 0.375, 0.01562, 0.375, 0.03125, 0.3594, 0.1094, 0.3594, 0.1094, 0.375, 0.03125, 0.375, 0.03125, 0.3437, 0.1094, 0.3437, 0.1094, 0.3594, 0.03125, 0.3594, 0.01562, 0.3437, 0.03125, 0.3437, 0.03125, 0.3594, 0.01562, 0.3594, 0.0, 0.3437, 0.01562, 0.3437, 0.01562, 0.3594, 0.0, 0.3594, 0.25, 0.3437, 0.2656, 0.3437, 0.2656, 0.3594, 0.25, 0.3594, 0.2344, 0.3437, 0.25, 0.3437, 0.25, 0.3594, 0.2344, 0.3594, 0.125, 0.3437, 0.1406, 0.3437, 0.1406, 0.3594, 0.125, 0.3594, 0.1094, 0.3437, 0.125, 0.3437, 0.125, 0.3594, 0.1094, 0.3594, 0.2656, 0.3437, 0.2812, 0.3437, 0.2812, 0.3594, 0.2656, 0.3594, 0.2812, 0.3437, 0.3438, 0.3437, 0.3594, 0.3594, 0.2812, 0.3594, 0.03125, 0.4687, 0.03125, 0.3906, 0.04418, 0.4036, 0.04418, 0.4558, 0.1094, 0.2656, 0.125, 0.2656, 0.125, 0.3437, 0.1094, 0.3437, 0.125, 0.2656, 0.1406, 0.2656, 0.1406, 0.3437, 0.125, 0.3437, 0.2344, 0.2656, 0.25, 0.2656, 0.25, 0.3437, 0.2344, 0.3437, 0.25, 0.2656, 0.2656, 0.2656, 0.2656, 0.3437, 0.25, 0.3437, 0.0, 0.2656, 0.01562, 0.2656, 0.01562, 0.3437, 0.0, 0.3437, 0.01562, 0.2656, 0.03125, 0.2656, 0.03125, 0.3437, 0.01562, 0.3437, 0.03125, 0.25, 0.1094, 0.25, 0.1094, 0.2656, 0.03125, 0.2656, 0.01562, 0.25, 0.03125, 0.25, 0.03125, 0.2656, 0.01562, 0.2656, 0.0, 0.25, 0.01562, 0.25, 0.01562, 0.2656, 0.0, 0.2656, 0.2344, 0.25, 0.25, 0.25, 0.25, 0.2656, 0.2344, 0.2656, 0.125, 0.25, 0.1406, 0.25, 0.1406, 0.2656, 0.125, 0.2656, 0.1094, 0.25, 0.125, 0.25, 0.125, 0.2656, 0.1094, 0.2656, 0.1094, 0.2344, 0.125, 0.2344, 0.125, 0.25, 0.1094, 0.25, 0.125, 0.2344, 0.1406, 0.2344, 0.1406, 0.25, 0.125, 0.25, 0.2344, 0.2344, 0.25, 0.25, 0.2344, 0.25, 0.0, 0.2344, 0.01562, 0.2344, 0.01562, 0.25, 0.0, 0.25, 0.01562, 0.2344, 0.03125, 0.2344, 0.03125, 0.25, 0.01562, 0.25, 0.03125, 0.2344, 0.1094, 0.2344, 0.1094, 0.25, 0.03125, 0.25, 0.03125, 0.2188, 0.1094, 0.2188, 0.1094, 0.2344, 0.03125, 0.2344, 0.01562, 0.2188, 0.03125, 0.2188, 0.03125, 0.2344, 0.01562, 0.2344, 0.0, 0.2188, 0.01562, 0.2188, 0.01562, 0.2344, 0.0, 0.2344, 0.125, 0.2188, 0.1406, 0.2188, 0.1406, 0.2344, 0.125, 0.2344, 0.1094, 0.2188, 0.125, 0.2188, 0.125, 0.2344, 0.1094, 0.2344, 0.1094, 0.1406, 0.125, 0.1406, 0.125, 0.2188, 0.1094, 0.2188, 0.125, 0.1406, 0.1406, 0.1406, 0.1406, 0.2188, 0.125, 0.2188, 0.0, 0.1406, 0.01562, 0.1406, 0.01562, 0.2188, 0.0, 0.2188, 0.01562, 0.1406, 0.03125, 0.1406, 0.03125, 0.2188, 0.01562, 0.2188, 0.7812, 0.8984, 0.8594, 0.8984, 0.8464, 0.9127, 0.7942, 0.9127, 0.03125, 0.125, 0.1094, 0.125, 0.1094, 0.1406, 0.03125, 0.1406, 0.01562, 0.125, 0.03125, 0.125, 0.03125, 0.1406, 0.01562, 0.1406, 0.0, 0.125, 0.01562, 0.125, 0.01562, 0.1406, 0.0, 0.1406, 0.1094, 0.125, 0.125, 0.125, 0.125, 0.1406, 0.1094, 0.1406, 0.1094, 0.1094, 0.125, 0.125, 0.1094, 0.125, 0.0, 0.1094, 0.01562, 0.1094, 0.01562, 0.125, 0.0, 0.125, 0.01562, 0.1094, 0.03125, 0.1094, 0.03125, 0.125, 0.01562, 0.125, 0.03125, 0.1094, 0.1094, 0.1094, 0.1094, 0.125, 0.03125, 0.125, 0.03125, 0.09375, 0.09375, 0.09375, 0.1094, 0.1094, 0.03125, 0.1094, 0.01562, 0.09375, 0.03125, 0.09375, 0.03125, 0.1094, 0.01562, 0.1094, 0.0, 0.09375, 0.01562, 0.09375, 0.01562, 0.1094, 0.0, 0.1094, 0.03125, 0.7734, 0.1094, 0.7734, 0.09645, 0.7864, 0.04418, 0.7864, 0.03125, 0.5234, 0.1094, 0.5234, 0.09645, 0.5364, 0.04418, 0.5364, 0.0, 0.01563, 0.01562, 0.01563, 0.01562, 0.09375, 0.0, 0.09375, 0.2344, 0.8984, 0.2344, 0.9844, 0.2214, 0.9702, 0.2214, 0.9127, 0.1406, 0.2188, 0.1562, 0.2188, 0.1562, 0.2344, 0.1406, 0.2344, 0.1406, 0.2344, 0.1562, 0.2344, 0.1562, 0.25, 0.1406, 0.25, 0.1406, 0.25, 0.1562, 0.25, 0.1562, 0.2656, 0.1406, 0.2656, 0.1406, 0.2656, 0.1562, 0.2656, 0.1562, 0.3437, 0.1406, 0.3437, 0.1406, 0.3437, 0.1562, 0.3437, 0.1562, 0.3594, 0.1406, 0.3594, 0.1406, 0.3594, 0.1562, 0.3594, 0.1562, 0.375, 0.1406, 0.375, 0.1406, 0.375, 0.1562, 0.375, 0.1562, 0.3906, 0.1406, 0.3906, 0.1406, 0.3906, 0.1562, 0.3906, 0.1562, 0.4687, 0.1406, 0.4687, 0.1406, 0.4687, 0.1562, 0.4687, 0.1562, 0.4844, 0.1406, 0.4844, 0.1406, 0.4844, 0.1562, 0.4844, 0.1562, 0.5078, 0.1406, 0.5078, 0.1406, 0.5078, 0.1562, 0.5078, 0.1562, 0.5234, 0.1406, 0.5234, 0.1406, 0.5234, 0.1562, 0.5234, 0.1562, 0.6016, 0.1406, 0.6016, 0.1406, 0.6016, 0.1562, 0.6016, 0.1562, 0.6172, 0.1406, 0.6172, 0.1406, 0.6172, 0.1562, 0.6172, 0.1562, 0.6328, 0.1406, 0.6328, 0.1406, 0.6328, 0.1562, 0.6328, 0.1562, 0.6484, 0.1406, 0.6484, 0.1406, 0.6484, 0.1562, 0.6484, 0.1562, 0.7266, 0.1406, 0.7266, 0.1406, 0.7266, 0.1562, 0.7266, 0.1562, 0.7422, 0.1406, 0.7422, 0.1406, 0.7422, 0.1562, 0.7422, 0.1562, 0.7578, 0.1406, 0.7578, 0.1406, 0.7578, 0.1562, 0.7578, 0.1562, 0.7734, 0.1406, 0.7734, 0.1406, 0.7734, 0.1562, 0.7734, 0.1562, 0.8516, 0.1406, 0.8516, 0.1406, 0.8828, 0.1562, 0.8828, 0.1562, 0.8984, 0.1406, 0.8984, 0.1406, 0.8516, 0.1562, 0.8516, 0.1562, 0.8672, 0.1406, 0.8672, 0.1406, 0.8672, 0.1562, 0.8672, 0.1562, 0.8828, 0.1406, 0.8828, 0.1406, 0.8984, 0.1562, 0.8984, 0.1562, 0.9844, 0.1406, 0.9844, 0.1406, 0.9844, 0.1562, 0.9844, 0.1562, 1.0, 0.1406, 1.0, 0.8594, 0.9844, 0.7812, 0.9844, 0.7942, 0.9702, 0.8464, 0.9702, 0.1562, 0.2188, 0.2188, 0.2188, 0.2344, 0.2344, 0.1562, 0.2344, 0.1562, 0.2344, 0.2344, 0.2344, 0.2344, 0.25, 0.1562, 0.25, 0.1562, 0.25, 0.2344, 0.25, 0.2344, 0.2656, 0.1562, 0.2656, 0.1562, 0.2656, 0.2344, 0.2656, 0.2344, 0.3437, 0.1562, 0.3437, 0.1562, 0.3437, 0.2344, 0.3437, 0.2344, 0.3594, 0.1562, 0.3594, 0.1562, 0.3594, 0.2344, 0.3594, 0.2344, 0.375, 0.1562, 0.375, 0.1562, 0.375, 0.2344, 0.375, 0.2344, 0.3906, 0.1562, 0.3906, 0.1562, 0.3906, 0.2344, 0.3906, 0.2344, 0.4687, 0.1562, 0.4687, 0.1562, 0.4687, 0.2344, 0.4687, 0.2344, 0.4844, 0.1562, 0.4844, 0.1562, 0.4844, 0.2344, 0.4844, 0.2344, 0.5078, 0.1562, 0.5078, 0.1562, 0.5078, 0.2344, 0.5078, 0.2344, 0.5234, 0.1562, 0.5234, 0.1562, 0.5234, 0.2344, 0.5234, 0.2344, 0.6016, 0.1562, 0.6016, 0.1562, 0.6016, 0.2344, 0.6016, 0.2344, 0.6172, 0.1562, 0.6172, 0.1562, 0.6172, 0.2344, 0.6172, 0.2344, 0.6328, 0.1562, 0.6328, 0.1562, 0.6328, 0.2344, 0.6328, 0.2344, 0.6484, 0.1562, 0.6484, 0.1562, 0.6484, 0.2344, 0.6484, 0.2344, 0.7266, 0.1562, 0.7266, 0.1562, 0.7266, 0.2344, 0.7266, 0.2344, 0.7422, 0.1562, 0.7422, 0.1562, 0.7422, 0.2344, 0.7422, 0.2344, 0.7578, 0.1562, 0.7578, 0.1562, 0.7578, 0.2344, 0.7578, 0.2344, 0.7734, 0.1562, 0.7734, 0.1562, 0.7734, 0.2344, 0.7734, 0.2344, 0.8516, 0.1562, 0.8516, 0.1562, 0.8828, 0.2344, 0.8828, 0.2344, 0.8984, 0.1562, 0.8984, 0.1562, 0.8516, 0.2344, 0.8516, 0.2344, 0.8672, 0.1562, 0.8672, 0.1562, 0.8672, 0.2344, 0.8672, 0.2344, 0.8828, 0.1562, 0.8828, 0.9062, 0.9844, 0.9062, 0.9062, 0.9192, 0.9192, 0.9192, 0.9702, 0.1562, 0.9844, 0.2344, 0.9844, 0.2344, 1.0, 0.1562, 1.0, 0.04418, 0.9127, 0.09645, 0.9127, 0.09645, 0.9702, 0.04418, 0.9702, 0.2942, 0.9127, 0.3464, 0.9127, 0.3464, 0.9702, 0.2942, 0.9702, 0.4192, 0.9127, 0.4714, 0.9127, 0.4714, 0.9702, 0.4192, 0.9702, 0.5442, 0.9127, 0.5964, 0.9127, 0.5964, 0.9702, 0.5442, 0.9702, 0.6692, 0.9127, 0.7214, 0.9127, 0.7214, 0.9702, 0.6692, 0.9702, 0.7942, 0.9127, 0.8464, 0.9127, 0.8464, 0.9702, 0.7942, 0.9702, 0.04418, 0.7864, 0.09645, 0.7864, 0.09645, 0.8386, 0.04418, 0.8386, 0.04418, 0.6614, 0.09645, 0.6614, 0.09645, 0.7136, 0.04418, 0.7136, 0.04418, 0.5364, 0.09645, 0.5364, 0.09645, 0.5886, 0.04418, 0.5886, 0.04418, 0.4036, 0.09645, 0.4036, 0.09645, 0.4558, 0.04418, 0.4558, 0.04418, 0.2786, 0.09645, 0.2786, 0.09645, 0.3308, 0.04418, 0.3308, 0.04418, 0.1536, 0.09645, 0.1536, 0.09645, 0.2058, 0.04418, 0.2058, 0.1692, 0.9127, 0.2214, 0.9127, 0.2214, 0.9702, 0.1692, 0.9702, 0.03125, 0.1406, 0.1094, 0.1406, 0.09645, 0.1536, 0.04418, 0.1536, 0.6562, 0.9844, 0.6562, 0.8984, 0.6692, 0.9127, 0.6692, 0.9702, 0.6094, 0.9844, 0.5312, 0.9844, 0.5442, 0.9702, 0.5964, 0.9702, 0.5312, 0.8984, 0.6094, 0.8984, 0.5964, 0.9127, 0.5442, 0.9127, 0.03125, 0.9844, 0.03125, 0.8984, 0.04418, 0.9127, 0.04418, 0.9702, 0.8594, 0.8984, 0.8594, 0.9844, 0.8464, 0.9702, 0.8464, 0.9127, 0.03125, 0.09375, 0.03125, 0.03125, 0.04418, 0.04418, 0.04418, 0.08082, 0.1094, 0.8984, 0.1094, 0.9844, 0.09645, 0.9702, 0.09645, 0.9127, 0.03125, 0.8516, 0.03125, 0.7734, 0.04418, 0.7864, 0.04418, 0.8386, 0.1094, 0.9844, 0.03125, 0.9844, 0.04418, 0.9702, 0.09645, 0.9702, 0.1094, 0.6016, 0.03125, 0.6016, 0.04418, 0.5886, 0.09645, 0.5886, 0.1094, 0.7734, 0.1094, 0.8516, 0.09645, 0.8386, 0.09645, 0.7864, 0.1094, 0.8516, 0.03125, 0.8516, 0.04418, 0.8386, 0.09645, 0.8386, 0.5312, 0.9844, 0.5312, 0.8984, 0.5442, 0.9127, 0.5442, 0.9702, 0.4844, 0.9844, 0.4062, 0.9844, 0.4192, 0.9702, 0.4714, 0.9702, 0.4062, 0.8984, 0.4844, 0.8984, 0.4714, 0.9127, 0.4192, 0.9127, 0.7344, 0.8984, 0.7344, 0.9844, 0.7214, 0.9702, 0.7214, 0.9127, 0.03125, 0.2656, 0.1094, 0.2656, 0.09645, 0.2786, 0.04418, 0.2786, 0.03125, 0.8984, 0.1094, 0.8984, 0.09645, 0.9127, 0.04418, 0.9127, 0.4062, 0.9844, 0.4062, 0.8984, 0.4192, 0.9127, 0.4192, 0.9702, 0.3594, 0.9844, 0.2812, 0.9844, 0.2942, 0.9702, 0.3464, 0.9702, 0.03125, 0.2188, 0.03125, 0.1406, 0.04418, 0.1536, 0.04418, 0.2058, 0.1094, 0.1406, 0.1094, 0.2188, 0.09645, 0.2058, 0.09645, 0.1536, 0.2344, 0.9844, 0.1562, 0.9844, 0.1692, 0.9702, 0.2214, 0.9702, 0.2812, 0.8984, 0.3594, 0.8984, 0.3464, 0.9127, 0.2942, 0.9127, 0.1094, 0.2188, 0.03125, 0.2188, 0.04418, 0.2058, 0.09645, 0.2058, 0.6094, 0.8984, 0.6094, 0.9844, 0.5964, 0.9702, 0.5964, 0.9127, 0.1562, 0.8984, 0.2344, 0.8984, 0.2214, 0.9127, 0.1692, 0.9127, 0.2812, 0.9844, 0.2812, 0.8984, 0.2942, 0.9127, 0.2942, 0.9702, 0.03125, 0.3906, 0.1094, 0.3906, 0.09645, 0.4036, 0.04418, 0.4036, 0.1562, 0.9844, 0.1562, 0.8984, 0.1692, 0.9127, 0.1692, 0.9702, 0.4844, 0.8984, 0.4844, 0.9844, 0.4714, 0.9702, 0.4714, 0.9127, 0.03125, 0.6484, 0.1094, 0.6484, 0.09645, 0.6614, 0.04418, 0.6614, 0.03125, 0.3437, 0.03125, 0.2656, 0.04418, 0.2786, 0.04418, 0.3308, 0.03125, 0.6016, 0.03125, 0.5234, 0.04418, 0.5364, 0.04418, 0.5886, 0.1094, 0.2656, 0.1094, 0.3437, 0.09645, 0.3308, 0.09645, 0.2786, 0.1094, 0.3437, 0.03125, 0.3437, 0.04418, 0.3308, 0.09645, 0.3308, 0.1094, 0.5234, 0.1094, 0.6016, 0.09645, 0.5886, 0.09645, 0.5364, 0.3594, 0.8984, 0.3594, 0.9844, 0.3464, 0.9702, 0.3464, 0.9127, 0.8906, 0.8906, 1.0, 1.0, 0.9844, 0.9844, 0.9702, 0.9702, 0.9192, 0.9192, 0.9062, 0.9062, 0.8984, 0.8984, 0.3906, 0.3906, 0.375, 0.3906, 0.375, 0.375, 0.875, 0.875, 0.8828, 0.8828, 0.875, 0.8828, 0.6094, 0.6094, 0.6172, 0.6172, 0.6094, 0.6172, 0.2656, 0.2656, 0.25, 0.2656, 0.25, 0.25, 0.1406, 0.1406, 0.125, 0.1406, 0.125, 0.125, 0.01562, 0.01563, 0.0, 0.01563, 0.0, 0.0, 0.08082, 0.08082, 0.09375, 0.09375, 0.03125, 0.09375, 0.04418, 0.08082, 0.9192, 0.9192, 0.9702, 0.9702, 0.9192, 0.9702, 0.6406, 0.6406, 0.6484, 0.6484, 0.6406, 0.6484, 0.7812, 0.7812, 0.8516, 0.8516, 0.7812, 0.8516, 0.6562, 0.6562, 0.7266, 0.7266, 0.6562, 0.7266, 0.9702, 0.9702, 0.9844, 0.9844, 0.9062, 0.9844, 0.9192, 0.9702, 0.4062, 0.4062, 0.4687, 0.4687, 0.4062, 0.4687, 0.5312, 0.5312, 0.6016, 0.6016, 0.5312, 0.6016, 0.1562, 0.1562, 0.1562, 0.2188, 0.1406, 0.2188, 0.1406, 0.1406, 0.8906, 0.8906, 0.8984, 0.8984, 0.8906, 0.8984, 0.04418, 0.04418, 0.08082, 0.08082, 0.04418, 0.08082, 0.7656, 0.7656, 0.8672, 0.8672, 0.8594, 0.8594, 0.8516, 0.8516, 0.7812, 0.7812, 0.7734, 0.7734, 0.7344, 0.7344, 0.7422, 0.7422, 0.7344, 0.7422, 0.2812, 0.2812, 0.3438, 0.3437, 0.2812, 0.3437, 0.03125, 0.03125, 0.03125, 0.09375, 0.01562, 0.09375, 0.01562, 0.01563, 0.8594, 0.8594, 0.8672, 0.8672, 0.8594, 0.8672, 0.1562, 0.1562, 0.2188, 0.2188, 0.1562, 0.2188, 0.7656, 0.7656, 0.7734, 0.7734, 0.7656, 0.7734, 0.4062, 0.4062, 0.4062, 0.4687, 0.3906, 0.4687, 0.3906, 0.3906, 0.75, 0.75, 0.7578, 0.7578, 0.75, 0.7578, 0.625, 0.625, 0.6328, 0.6328, 0.625, 0.6328, 0.5, 0.5, 0.5078, 0.5078, 0.5, 0.5078, 0.5156, 0.5156, 0.5234, 0.5234, 0.5156, 0.5234, 0.2812, 0.2812, 0.2812, 0.3437, 0.2656, 0.3437, 0.2656, 0.2656, 0.006172, 0.006172, 0.006094, 0.006094, 0.006016, 0.006016, 0.006562, 0.006562, 0.006484, 0.006484, 0.006406, 0.006406, 0.006328, 0.006328, 0.00625, 0.00625, 0.004844, 0.004844, 0.004687, 0.004687, 0.005313, 0.005313, 0.005234, 0.005234, 0.005156, 0.005156, 0.005078, 0.005078, 0.005, 0.005, 0.003594, 0.003594, 0.003437, 0.003437, 0.004063, 0.004063, 0.003906, 0.003906, 0.00375, 0.00375, 0.2344, 0.2344, 0.2188, 0.2188, 0.1562, 0.1562, 0.1406, 0.1406, 0.09375, 0.09375, 0.08082, 0.08082, 0.04418, 0.04418, 0.03125, 0.03125, 0.01562, 0.01563, 0.1094, 0.1094, 0.0, 0.0, 0.0, 0.0, 0.002813, 0.002813, 0.002656, 0.002656, 0.0025, 0.0025, 0.002344, 0.002344, 0.001406, 0.001406, 0.00125, 0.00125, 0.001094, 0.001094, 0.0001562, 0.0001562])
me_med1_1.materials.append(mat_med1_1)
me_med1_1.use_remesh_preserve_volume = False
me_med1_1.use_remesh_preserve_attributes = False
me_med1_1.use_mirror_vertex_groups = False
me_med1_1.update()

# ---- objects
ob_med1_1_slice256_mesh = bpy.data.objects.new('med1_1_slice256_mesh', me_med1_1)

# ---- transforms, parenting, visibility, modifiers, constraints
ob_med1_1_slice256_mesh.location = (0.0, 0.0, 0.0)
ob_med1_1_slice256_mesh.lineart.crease_threshold = 0.0

# ---- collection membership
col_collection_1.objects.link(ob_med1_1_slice256_mesh)

# ---- scene / render settings (as saved in the file)
scene.frame_start = 1; scene.frame_end = 2; scene.frame_set(1)
scene.render.engine = 'BLENDER_EEVEE_NEXT'
scene.render.resolution_percentage = 50
scene.render.dither_intensity = 0.0
scene.cycles.use_denoising = False
scene.cycles.samples = 128
scene.cycles.sampling_pattern = 'TABULATED_SOBOL'
scene.cycles.light_sampling_threshold = 0.0
scene.cycles.use_adaptive_sampling = False
scene.cycles.use_light_tree = False
scene.cycles.blur_glossy = 0.0
scene.cycles.sample_clamp_indirect = 0.0
scene.view_settings.view_transform = 'Standard'
bpy.context.view_layer.update()

# ---- added for rendering (the .blend has no active camera and no usable light): camera, sun
cam_auto = bpy.data.cameras.new('AutoCamera')
cam_auto.lens = 50.0
cam_auto.sensor_width = 36.0
cam_auto.clip_end = 1000.0
ob_auto_camera = bpy.data.objects.new('AutoCamera', cam_auto)
scene.collection.objects.link(ob_auto_camera)
ob_auto_camera.location = (3.35039, -2.75797, 2.68031)
ob_auto_camera.rotation_euler = (1.09748, -7.21219e-08, 0.694738)
scene.camera = ob_auto_camera
light_auto_sun = bpy.data.lights.new('AutoSun', 'SUN')
light_auto_sun.energy = 3.0
light_auto_sun.angle = 0.0523599
ob_auto_sun = bpy.data.objects.new('AutoSun', light_auto_sun)
scene.collection.objects.link(ob_auto_sun)
ob_auto_sun.rotation_euler = (0.872665, 0.174533, 0.523599)
bpy.context.view_layer.update()
